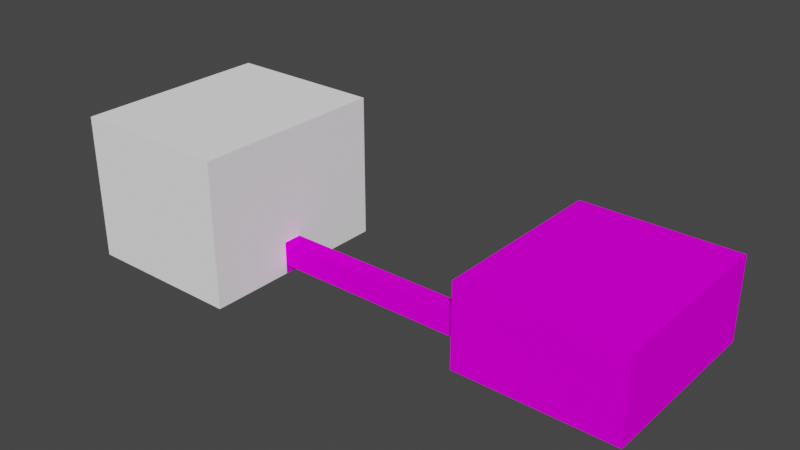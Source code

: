 # Source: laundromatTaxidermy.blend  (saved by Blender 2.93.20; exported with 4.5.12 LTS)
import bpy
from mathutils import Matrix  # noqa: F401  (used for matrix-valued properties, if any)

bpy.ops.wm.read_factory_settings(use_empty=True)
scene = bpy.context.scene
scene.name = 'Scene'

# ---- collections
col_collection = bpy.data.collections.new('Collection'); scene.collection.children.link(col_collection)

# ---- images (referenced by path relative to the original .blend; pixels are not part of the script)
import os
ASSET_DIR = os.environ.get("B2B_ASSET_DIR", "")  # directory of the original .blend (textures are referenced by path, not embedded)
HERE = os.path.dirname(os.path.abspath(__file__))  # packed textures are extracted next to this script under _unpacked/

def load_image(name, relpath, width, height, colorspace="sRGB"):
    """Load a texture the original file referenced (path relative to the .blend, or extracted next to this script)."""
    p = next((c for c in (os.path.join(HERE, relpath), os.path.join(ASSET_DIR, relpath)) if relpath and os.path.exists(c)), "")
    if p:
        img = bpy.data.images.load(p, check_existing=True)
        img.name = name
    else:  # same state as the original file: an image datablock whose file is absent (Cycles renders it pink)
        img = bpy.data.images.new(name, width, height)
        img.source = "FILE"
        img.filepath = "//" + (relpath or name)
    img.colorspace_settings.name = colorspace
    return img
img_gridbox_default_png = load_image('GridBox_Default.png', 'GridBox_Default.png', 1024, 1024, 'sRGB')
img_gridbox_default_png_001 = load_image('GridBox_Default.png.001', 'GridBox_Default.png', 1024, 1024, 'sRGB')
img_gridbox_default_png_002 = load_image('GridBox_Default.png.002', 'GridBox_Default.png', 1024, 1024, 'sRGB')

# ---- materials (node trees are filled in below, after node groups)
mat_gridlines_003 = bpy.data.materials.new('GridLines.003')
mat_gridlines_003.use_transparent_shadow = False
mat_gridlines_003.diffuse_color = (1.0, 1.0, 1.0, 1.0)
mat_gridlines_003.roughness = 1.0
mat_gridlines_003.specular_intensity = 0.0
mat_defaultgridbox = bpy.data.materials.new('DefaultGridbox')
mat_defaultgridbox.use_transparent_shadow = False
mat_defaultgridbox.diffuse_color = (1.0, 1.0, 1.0, 1.0)
mat_defaultgridbox.roughness = 1.0
mat_defaultgridbox.specular_intensity = 0.0
mat_gridlines_001 = bpy.data.materials.new('GridLines.001')
mat_gridlines_001.use_transparent_shadow = False
mat_gridlines_001.diffuse_color = (1.0, 1.0, 1.0, 1.0)
mat_gridlines_001.roughness = 1.0
mat_gridlines_001.specular_intensity = 0.0
mat_gridlines_002 = bpy.data.materials.new('GridLines.002')
mat_gridlines_002.use_transparent_shadow = False
mat_gridlines_002.diffuse_color = (1.0, 1.0, 1.0, 1.0)
mat_gridlines_002.roughness = 1.0
mat_gridlines_002.specular_intensity = 0.0

# ---- material node trees
mat_gridlines_003.use_nodes = True; mat_gridlines_003.node_tree.nodes.clear()
_N = mat_gridlines_003.node_tree.nodes; _L = mat_gridlines_003.node_tree.links
n0 = _N.new('ShaderNodeBsdfPrincipled'); n0.name = 'Principled BSDF'; n0.location = (10, 300)
n0.distribution = 'GGX'
n0.subsurface_method = 'BURLEY'
n0.inputs[2].default_value = 1.0
n0.inputs[3].default_value = 1.45
n0.inputs[13].default_value = 0.0
n0.inputs[27].default_value = (0.0, 0.0, 0.0, 1.0)
n0.inputs[28].default_value = 1.0
n1 = _N.new('ShaderNodeOutputMaterial'); n1.name = 'Material Output'; n1.location = (300, 300)
n2 = _N.new('ShaderNodeTexImage'); n2.name = 'Image Texture'; n2.location = (-300, 600)
n2.image = img_gridbox_default_png
_L.new(n0.outputs[0], n1.inputs[0])
_L.new(n2.outputs[0], n0.inputs[0])
n1.is_active_output = True
mat_defaultgridbox.use_nodes = True; mat_defaultgridbox.node_tree.nodes.clear()
_N = mat_defaultgridbox.node_tree.nodes; _L = mat_defaultgridbox.node_tree.links
n0 = _N.new('ShaderNodeBsdfPrincipled'); n0.name = 'Principled BSDF'; n0.location = (10, 300)
n0.distribution = 'GGX'
n0.subsurface_method = 'BURLEY'
n0.inputs[0].default_value = (1.0, 1.0, 1.0, 1.0)
n0.inputs[2].default_value = 1.0
n0.inputs[3].default_value = 1.45
n0.inputs[13].default_value = 0.0
n0.inputs[27].default_value = (0.0, 0.0, 0.0, 1.0)
n0.inputs[28].default_value = 1.0
n1 = _N.new('ShaderNodeOutputMaterial'); n1.name = 'Material Output'; n1.location = (300, 300)
_L.new(n0.outputs[0], n1.inputs[0])
n1.is_active_output = True
mat_gridlines_001.use_nodes = True; mat_gridlines_001.node_tree.nodes.clear()
_N = mat_gridlines_001.node_tree.nodes; _L = mat_gridlines_001.node_tree.links
n0 = _N.new('ShaderNodeBsdfPrincipled'); n0.name = 'Principled BSDF'; n0.location = (10, 300)
n0.distribution = 'GGX'
n0.subsurface_method = 'BURLEY'
n0.inputs[2].default_value = 1.0
n0.inputs[3].default_value = 1.45
n0.inputs[13].default_value = 0.0
n0.inputs[27].default_value = (0.0, 0.0, 0.0, 1.0)
n0.inputs[28].default_value = 1.0
n1 = _N.new('ShaderNodeOutputMaterial'); n1.name = 'Material Output'; n1.location = (300, 300)
n2 = _N.new('ShaderNodeTexImage'); n2.name = 'Image Texture'; n2.location = (-300, 600)
n2.image = img_gridbox_default_png_001
_L.new(n0.outputs[0], n1.inputs[0])
_L.new(n2.outputs[0], n0.inputs[0])
n1.is_active_output = True
mat_gridlines_002.use_nodes = True; mat_gridlines_002.node_tree.nodes.clear()
_N = mat_gridlines_002.node_tree.nodes; _L = mat_gridlines_002.node_tree.links
n0 = _N.new('ShaderNodeBsdfPrincipled'); n0.name = 'Principled BSDF'; n0.location = (10, 300)
n0.distribution = 'GGX'
n0.subsurface_method = 'BURLEY'
n0.inputs[2].default_value = 1.0
n0.inputs[3].default_value = 1.45
n0.inputs[13].default_value = 0.0
n0.inputs[27].default_value = (0.0, 0.0, 0.0, 1.0)
n0.inputs[28].default_value = 1.0
n1 = _N.new('ShaderNodeOutputMaterial'); n1.name = 'Material Output'; n1.location = (300, 300)
n2 = _N.new('ShaderNodeTexImage'); n2.name = 'Image Texture'; n2.location = (-300, 600)
n2.image = img_gridbox_default_png_002
_L.new(n0.outputs[0], n1.inputs[0])
_L.new(n2.outputs[0], n0.inputs[0])
n1.is_active_output = True

# ---- world
world_world = bpy.data.worlds.new('World'); scene.world = world_world
world_world.use_nodes = True; world_world.node_tree.nodes.clear()
_N = world_world.node_tree.nodes; _L = world_world.node_tree.links
n0 = _N.new('ShaderNodeOutputWorld'); n0.name = 'World Output'; n0.location = (300, 300)
n1 = _N.new('ShaderNodeBackground'); n1.name = 'Background'; n1.location = (10, 300)
n1.inputs[0].default_value = (0.05088, 0.05088, 0.05088, 1.0)
_L.new(n1.outputs[0], n0.inputs[0])
n0.is_active_output = True
world_world.color = (0.05088, 0.05088, 0.05088)
world_world.use_sun_shadow = False
world_world.sun_shadow_jitter_overblur = 0.0

# ---- meshes
me_laundromat = bpy.data.meshes.new('Laundromat')
me_laundromat.from_pydata([], [], [])
me_laundromat.use_remesh_fix_poles = True
me_laundromat.use_remesh_preserve_attributes = False
me_laundromat.update()
me_laundromat_001 = bpy.data.meshes.new('Laundromat.001')
me_laundromat_001.from_pydata([(-17.0, 4.5, 10.0), (-17.0, 9.0, 10.0), (0.0, 9.0, 10.0), (0.0, 0.0, 10.0), (-17.0, 0.0, 10.0), (-17.0, 9.0, 7.0), (-17.0, 9.0, 4.0), (-17.0, 9.0, 0.0), (0.0, 9.0, -10.0), (-17.0, 9.0, -10.0), (0.0, 0.0, -10.0), (-17.0, 0.0, -10.0), (-17.0, 0.0, 0.0), (-17.0, 0.0, 5.0), (-17.0, 0.0, 7.0), (-17.0, 4.5, 0.0), (-17.0, 3.5, 7.0), (-17.0, 3.5, 5.0), (-40.0, 3.5, 7.0), (-40.0, 0.0, 7.0), (-40.0, 3.5, 5.0), (-40.0, 0.0, 5.0), (-40.0, 1.0, 7.0), (-17.0, 1.0, 7.0), (-17.0, 1.0, 5.0), (-40.0, 1.0, 5.0)], [], [(3, 2, 8, 10), (8, 2, 1, 5, 6, 7, 9), (15, 12, 11, 9, 7), (5, 1, 0), (0, 16, 5), (16, 0, 4), (6, 5, 16), (16, 17, 6), (7, 6, 17), (17, 15, 7), (13, 12, 15), (20, 17, 16), (16, 18, 20), (22, 23, 24), (24, 25, 22), (23, 14, 13), (13, 24, 23), (25, 21, 19), (19, 22, 25), (11, 10, 8, 9), (25, 24, 17, 20), (22, 18, 16, 23), (14, 23, 16, 4), (13, 15, 17, 24), (10, 11, 12, 13, 14, 4, 3), (0, 1, 2, 3, 4)])
me_laundromat_001.polygons.foreach_set('use_smooth', [True] * 26)
_k = set([(0, 1), (0, 4), (1, 2), (1, 5), (2, 3), (2, 8), (3, 4), (3, 10), (4, 14), (5, 6), (6, 7), (7, 9), (8, 9), (8, 10), (9, 11), (10, 11), (11, 12), (12, 13), (13, 14), (14, 23), (16, 17), (16, 18), (16, 20), (16, 23), (17, 20), (17, 24), (18, 22), (19, 22), (19, 25), (20, 25), (22, 23), (22, 25), (23, 24), (24, 25)])
me_laundromat_001.attributes.new('sharp_edge', 'BOOLEAN', 'EDGE').data.foreach_set('value', [ (min(e.vertices), max(e.vertices)) in _k for e in me_laundromat_001.edges])
_uv = me_laundromat_001.uv_layers.new(name='UVMap')
_uv.uv.foreach_set('vector', [12.0, 0.0, 12.0, 9.0, -8.0, 9.0, -8.0, 0.0, 4.0, -8.0, 4.0, 12.0, -13.0, 12.0, -13.0, 9.0, -13.0, 6.0, -13.0, 2.0, -13.0, -8.0, -2.0, 4.5, -2.0, 0.0, 8.0, 0.0, 8.0, 9.0, -2.0, 9.0, -9.0, 9.0, -12.0, 9.0, -12.0, 4.5, -12.0, 4.5, -9.0, 3.5, -9.0, 9.0, -9.0, 3.5, -12.0, 4.5, -12.0, 0.0, -6.0, 9.0, -9.0, 9.0, -9.0, 3.5, -9.0, 3.5, -7.0, 3.5, -6.0, 9.0, -2.0, 9.0, -6.0, 9.0, -7.0, 3.5, -7.0, 3.5, -2.0, 4.5, -2.0, 9.0, -7.0, 0.0, -2.0, 0.0, -2.0, 4.5, -36.0, 7.0, -13.0, 7.0, -13.0, 9.0, -13.0, 9.0, -36.0, 9.0, -36.0, 7.0, 36.0, 9.0, 13.0, 9.0, 13.0, 7.0, 13.0, 7.0, 36.0, 7.0, 36.0, 9.0, -9.0, 1.0, -9.0, 0.0, -7.0, 0.0, -7.0, 0.0, -7.0, 1.0, -9.0, 1.0, 7.0, 1.0, 7.0, 0.0, 9.0, 0.0, 9.0, 0.0, 9.0, 1.0, 7.0, 1.0, 8.0, 0.0, -8.0, 0.0, 4.0, -8.0, 8.0, 9.0, 36.0, 7.0, 13.0, 7.0, -13.0, 7.0, -36.0, 7.0, 36.0, 9.0, -36.0, 9.0, -13.0, 9.0, 13.0, 9.0, -9.0, 0.0, -9.0, 1.0, -13.0, 9.0, -12.0, 0.0, -7.0, 0.0, -2.0, 4.5, -13.0, 7.0, -7.0, 1.0, -4.0, -8.0, 13.0, -8.0, 13.0, 2.0, 13.0, 7.0, 13.0, 9.0, 13.0, 12.0, -4.0, 12.0, 13.0, 4.5, 13.0, 9.0, -4.0, 9.0, -4.0, 0.0, 13.0, 0.0])
me_laundromat_001.materials.append(mat_gridlines_003)
me_laundromat_001.use_remesh_fix_poles = True
me_laundromat_001.use_remesh_preserve_attributes = False
me_laundromat_001.update()
me_laundromat_001.normals_split_custom_set([tuple(v) for v in zip(*[iter([-1.0, 0.0, 0.0, -1.0, 0.0, 0.0, -1.0, 0.0, 0.0, -1.0, 0.0, 0.0, 0.0, -1.0, 0.0, 0.0, -1.0, 0.0, 0.0, -1.0, 0.0, 0.0, -1.0, 0.0, 0.0, -1.0, 0.0, 0.0, -1.0, 0.0, 0.0, -1.0, 0.0, 1.0, 0.0, 0.0, 1.0, 0.0, 0.0, 1.0, 0.0, 0.0, 1.0, 0.0, 0.0, 1.0, 0.0, 0.0, 1.0, 0.0, 0.0, 1.0, 0.0, 0.0, 1.0, 0.0, 0.0, 1.0, 0.0, 0.0, 1.0, 0.0, 0.0, 1.0, 0.0, 0.0, 1.0, 0.0, 0.0, 1.0, 0.0, 0.0, 1.0, 0.0, 0.0, 1.0, 0.0, 0.0, 1.0, 0.0, 0.0, 1.0, 0.0, 0.0, 1.0, 0.0, 0.0, 1.0, 0.0, 0.0, 1.0, 0.0, 0.0, 1.0, 0.0, 0.0, 1.0, 0.0, 0.0, 1.0, 0.0, 0.0, 1.0, 0.0, 0.0, 1.0, 0.0, 0.0, 1.0, 0.0, 0.0, 1.0, 0.0, 0.0, 1.0, 0.0, 0.0, 1.0, 0.0, 0.0, 0.0, -1.0, 0.0, 0.0, -1.0, 0.0, 0.0, -1.0, 0.0, 0.0, -1.0, 0.0, 0.0, -1.0, 0.0, 0.0, -1.0, 0.0, 0.0, 1.0, 0.0, 0.0, 1.0, 0.0, 0.0, 1.0, 0.0, 0.0, 1.0, 0.0, 0.0, 1.0, 0.0, 0.0, 1.0, 0.0, 1.0, 0.0, 0.0, 1.0, 0.0, 0.0, 1.0, 0.0, 0.0, 1.0, 0.0, 0.0, 1.0, 0.0, 0.0, 1.0, 0.0, 0.0, -1.0, 0.0, 0.0, -1.0, 0.0, 0.0, -1.0, 0.0, 0.0, -1.0, 0.0, 0.0, -1.0, 0.0, 0.0, -1.0, 0.0, 0.0, 0.0, 0.0, 1.0, 0.0, 0.0, 1.0, 0.0, 0.0, 1.0, 0.0, 0.0, 1.0, 0.0, 0.0, 1.0, 0.0, 0.0, 1.0, 0.0, 0.0, 1.0, 0.0, 0.0, 1.0, 0.0, 0.0, -1.0, 0.0, 0.0, -1.0, 0.0, 0.0, -1.0, 0.0, 0.0, -1.0, 1.0, 0.0, 0.0, 1.0, 0.0, 0.0, 1.0, 0.0, 0.0, 1.0, 0.0, 0.0, 1.0, 0.0, 0.0, 1.0, 0.0, 0.0, 1.0, 0.0, 0.0, 1.0, 0.0, 0.0, 0.0, 1.0, 0.0, 0.0, 1.0, 0.0, 0.0, 1.0, 0.0, 0.0, 1.0, 0.0, 0.0, 1.0, 0.0, 0.0, 1.0, 0.0, 0.0, 1.0, 0.0, 0.0, 0.0, -1.0, 0.0, 0.0, -1.0, 0.0, 0.0, -1.0, 0.0, 0.0, -1.0, 0.0, 0.0, -1.0])] * 3)])
me_taxidermy = bpy.data.meshes.new('Taxidermy')
me_taxidermy.from_pydata([(-40.0, 15.32, -5.0), (-40.0, 15.32, 5.0), (-57.0, 15.32, 5.0), (-57.0, 15.32, -5.0), (-57.0, 0.0, 5.0), (-40.0, 0.0, 5.0), (-40.0, 0.0, -5.0), (-57.0, 0.0, -5.0), (-40.0, 15.32, 7.0), (-57.0, 15.32, 7.0), (-40.0, 15.32, 16.0), (-57.0, 15.32, 16.0), (-57.0, 0.0, 7.0), (-40.0, 0.0, 7.0), (-57.0, 0.0, 16.0), (-40.0, 0.0, 16.0), (-57.0, 3.5, 16.0), (-40.0, 3.5, 16.0), (-57.0, 3.5, -5.0), (-57.0, 3.5, 5.0), (-40.0, 3.5, 5.0), (-40.0, 3.5, -5.0), (-57.0, 3.5, 7.0), (-40.0, 3.5, 7.0)], [], [(0, 1, 2, 3), (4, 5, 6, 7), (1, 8, 9, 2), (8, 10, 11, 9), (12, 13, 5, 4), (14, 15, 13, 12), (16, 11, 10, 17), (14, 16, 17, 15), (7, 18, 19, 4), (18, 3, 2, 19), (20, 21, 6, 5), (1, 0, 21, 20), (12, 22, 16, 14), (22, 9, 11, 16), (4, 19, 22, 12), (19, 2, 9, 22), (17, 23, 13, 15), (10, 8, 23, 17), (8, 1, 20, 23), (3, 18, 7, 6, 21, 0)])
me_taxidermy.polygons.foreach_set('use_smooth', [True] * 20)
_k = set([(0, 1), (0, 3), (0, 21), (1, 8), (2, 3), (2, 9), (3, 18), (4, 5), (4, 7), (4, 12), (5, 6), (6, 7), (6, 21), (7, 18), (8, 10), (9, 11), (10, 11), (10, 17), (11, 16), (12, 14), (13, 15), (14, 15), (14, 16), (15, 17)])
me_taxidermy.attributes.new('sharp_edge', 'BOOLEAN', 'EDGE').data.foreach_set('value', [ (min(e.vertices), max(e.vertices)) in _k for e in me_taxidermy.edges])
_uv = me_taxidermy.uv_layers.new(name='UVMap')
_uv.uv.foreach_set('vector', [4.0, -8.0, 4.0, 2.0, -13.0, 2.0, -13.0, -8.0, 13.0, 2.0, -4.0, 2.0, -4.0, -8.0, 13.0, -8.0, 4.0, 2.0, 4.0, 4.0, -13.0, 4.0, -13.0, 2.0, 4.0, 4.0, 4.0, 13.0, -13.0, 13.0, -13.0, 4.0, 13.0, 4.0, -4.0, 4.0, -4.0, 2.0, 13.0, 2.0, 13.0, 13.0, -4.0, 13.0, -4.0, 4.0, 13.0, 4.0, 13.0, 3.5, 13.0, 9.0, -4.0, 9.0, -4.0, 3.5, 13.0, 0.0, 13.0, 3.5, -4.0, 3.5, -4.0, 0.0, 8.0, 0.0, 8.0, 3.5, -2.0, 3.5, -2.0, 0.0, 8.0, 3.5, 8.0, 9.0, -2.0, 9.0, -2.0, 3.5, 2.0, 3.5, -8.0, 3.5, -8.0, 0.0, 2.0, 0.0, 2.0, 9.0, -8.0, 9.0, -8.0, 3.5, 2.0, 3.5, -4.0, 0.0, -4.0, 3.5, -13.0, 3.5, -13.0, 0.0, -4.0, 3.5, -4.0, 9.0, -13.0, 9.0, -13.0, 3.5, -2.0, 0.0, -2.0, 3.5, -4.0, 3.5, -4.0, 0.0, -2.0, 3.5, -2.0, 9.0, -4.0, 9.0, -4.0, 3.5, 13.0, 3.5, 4.0, 3.5, 4.0, 0.0, 13.0, 0.0, 13.0, 9.0, 4.0, 9.0, 4.0, 3.5, 13.0, 3.5, 4.0, 9.0, 2.0, 9.0, 2.0, 3.5, 4.0, 3.5, 8.0, 9.0, 8.0, 3.5, 8.0, 0.0, -4.0, -8.0, -8.0, 3.5, -8.0, 9.0])
me_taxidermy.materials.append(mat_defaultgridbox)
me_taxidermy.use_remesh_fix_poles = True
me_taxidermy.use_remesh_preserve_attributes = False
me_taxidermy.update()
me_taxidermy.normals_split_custom_set([tuple(v) for v in zip(*[iter([0.0, -1.0, 0.0, 0.0, -1.0, 0.0, 0.0, -1.0, 0.0, 0.0, -1.0, 0.0, 0.0, 1.0, 0.0, 0.0, 1.0, 0.0, 0.0, 1.0, 0.0, 0.0, 1.0, 0.0, 0.0, -1.0, 0.0, 0.0, -1.0, 0.0, 0.0, -1.0, 0.0, 0.0, -1.0, 0.0, 0.0, -1.0, 0.0, 0.0, -1.0, 0.0, 0.0, -1.0, 0.0, 0.0, -1.0, 0.0, 0.0, 1.0, 0.0, 0.0, 1.0, 0.0, 0.0, 1.0, 0.0, 0.0, 1.0, 0.0, 0.0, 1.0, 0.0, 0.0, 1.0, 0.0, 0.0, 1.0, 0.0, 0.0, 1.0, 0.0, 0.0, -4.033e-08, -1.0, 0.0, -8.067e-08, -1.0, 0.0, -8.067e-08, -1.0, 0.0, -4.033e-08, -1.0, 0.0, 0.0, -1.0, 0.0, -4.033e-08, -1.0, 0.0, -4.033e-08, -1.0, 0.0, 0.0, -1.0, 1.0, 0.0, 0.0, 1.0, -2.823e-08, 0.0, 1.0, -4.033e-09, 0.0, 1.0, 0.0, 0.0, 1.0, -2.823e-08, 0.0, 1.0, -5.647e-08, 0.0, 1.0, -8.067e-09, 0.0, 1.0, -4.033e-09, 0.0, -1.0, 0.0, 0.0, -1.0, 0.0, 0.0, -1.0, 0.0, 0.0, -1.0, 0.0, 0.0, -1.0, 0.0, 0.0, -1.0, 0.0, 0.0, -1.0, 0.0, 0.0, -1.0, 0.0, 0.0, 1.0, 0.0, 0.0, 1.0, -5.602e-09, 0.0, 1.0, -3.137e-08, 0.0, 1.0, 0.0, 0.0, 1.0, -5.602e-09, 0.0, 1.0, -1.12e-08, 0.0, 1.0, -6.274e-08, 0.0, 1.0, -3.137e-08, 0.0, 1.0, 0.0, 0.0, 1.0, -4.033e-09, 0.0, 1.0, -5.602e-09, 0.0, 1.0, 0.0, 0.0, 1.0, -4.033e-09, 0.0, 1.0, -8.067e-09, 0.0, 1.0, -1.12e-08, 0.0, 1.0, -5.602e-09, 0.0, -1.0, 0.0, 0.0, -1.0, 0.0, 0.0, -1.0, 0.0, 0.0, -1.0, 0.0, 0.0, -1.0, 0.0, 0.0, -1.0, 0.0, 0.0, -1.0, 0.0, 0.0, -1.0, 0.0, 0.0, -1.0, 0.0, 0.0, -1.0, 0.0, 0.0, -1.0, 0.0, 0.0, -1.0, 0.0, 0.0, 0.0, 6.224e-08, 1.0, 0.0, 6.224e-08, 1.0, 0.0, 6.224e-08, 1.0, 0.0, 6.224e-08, 1.0, 0.0, 6.224e-08, 1.0, 0.0, 6.224e-08, 1.0])] * 3)])
me_laundromat_002 = bpy.data.meshes.new('Laundromat.002')
me_laundromat_002.from_pydata([(-1.295, 1.192e-07, 0.6433), (-1.295, 1.697, 0.6433), (-1.295, 0.0, -0.6433), (-1.295, 1.697, -0.6433), (0.0009318, 1.192e-07, 0.6433), (0.0009318, 1.697, 0.6433), (0.0009318, 0.0, -0.6433), (0.0009318, 1.697, -0.6433), (-0.2749, 0.0, -0.6433), (-0.2749, 1.697, -0.6433), (-0.2749, 1.192e-07, 0.6433), (-0.2749, 1.697, 0.6433), (-0.2749, 1.934, -0.6433), (0.0009318, 1.934, -0.6433), (0.0009318, 1.934, 0.6433), (-0.2749, 1.934, 0.6433), (-1.295, 5.96e-08, 0.0), (-1.295, 0.8484, 0.6433), (-1.295, 1.697, -2.98e-07), (-1.295, 0.8484, -0.6433), (-1.295, 5.96e-08, 0.3216), (-1.295, 1.273, 0.6433), (-1.295, 1.697, -0.3216), (-1.295, 0.4242, -0.6433), (-1.295, 5.96e-08, -0.3216), (-1.295, 0.4242, 0.6433), (-1.295, 1.697, 0.3216), (-1.295, 1.273, -0.6433), (-1.295, 0.8484, -0.5372), (-1.295, 0.8484, 0.5372), (-1.295, 0.1014, -9.23e-08), (-1.295, 1.595, -2.232e-07), (-1.295, 1.377, 0.3799), (-1.295, 0.3202, 0.3799), (-1.295, 0.3202, -0.3799), (-1.295, 1.377, -0.3799), (-1.295, 1.539, 0.2056), (-1.295, 1.134, 0.4964), (-1.295, 0.1582, 0.2056), (-1.295, 0.5625, 0.4964), (-1.295, 0.1582, -0.2056), (-1.295, 0.5625, -0.4964), (-1.295, 1.539, -0.2056), (-1.295, 1.134, -0.4964), (-1.372, 0.8484, -0.4017), (-1.372, 0.2406, -9.446e-08), (-1.372, 1.418, 0.1382), (-1.372, 1.456, -2.232e-07), (-1.372, 1.095, 0.3664), (-1.372, 0.8484, 0.4017), (-1.372, 0.2789, 0.1382), (-1.372, 0.602, 0.3664), (-1.372, 0.4012, 0.2699), (-1.372, 0.2789, -0.1383), (-1.372, 0.4012, -0.2699), (-1.372, 0.602, -0.3664), (-1.372, 1.418, -0.1383), (-1.372, 1.296, -0.2699), (-1.372, 1.095, -0.3664), (-1.372, 1.296, 0.2699), (-1.372, 1.539, 0.2056), (-1.372, 1.595, -2.232e-07), (-1.372, 1.134, 0.4964), (-1.372, 0.8484, 0.5372), (-1.372, 0.1582, 0.2056), (-1.372, 0.1014, -9.23e-08), (-1.372, 0.5625, 0.4964), (-1.372, 0.3202, 0.3799), (-1.372, 0.1582, -0.2056), (-1.372, 0.3202, -0.3799), (-1.372, 0.5625, -0.4964), (-1.372, 1.539, -0.2056), (-1.372, 1.377, -0.3799), (-1.372, 1.134, -0.4964), (-1.372, 0.8484, -0.5372), (-1.372, 1.377, 0.3799), (-1.313, 0.8484, 0.2686), (-1.313, 0.8484, -1.915e-07), (-1.313, 1.341, -2.577e-07), (-1.313, 0.8484, -0.2686), (-1.313, 0.8484, -0.4017), (-1.313, 0.3558, -1.004e-07), (-1.313, 0.2406, -9.446e-08), (-1.313, 0.8484, 0.4017), (-1.313, 1.456, -2.232e-07), (-1.313, 1.341, -0.2686), (-1.313, 1.095, -0.3664), (-1.313, 1.418, -0.1383), (-1.313, 0.3558, -0.2686), (-1.313, 0.602, -0.3664), (-1.313, 0.2789, -0.1383), (-1.313, 1.341, 0.2686), (-1.313, 1.095, 0.3664), (-1.313, 1.418, 0.1382), (-1.313, 0.3558, 0.2686), (-1.313, 0.602, 0.3664), (-1.313, 0.2789, 0.1382), (-1.313, 0.4012, 0.2699), (-1.313, 0.4012, -0.2699), (-1.313, 1.296, -0.2699), (-1.313, 1.296, 0.2699)], [], [(35, 22, 3, 27), (8, 9, 7, 6), (6, 7, 5, 4), (10, 11, 1, 21, 17, 25, 0), (8, 6, 4, 10), (9, 3, 22, 18, 26, 1, 11), (5, 7, 13, 14), (2, 8, 10, 0, 20, 16, 24), (4, 5, 11, 10), (2, 23, 19, 27, 3, 9, 8), (13, 12, 15, 14), (11, 5, 14, 15), (7, 9, 12, 13), (9, 11, 15, 12), (34, 41, 28, 19, 23), (30, 38, 64, 65), (32, 26, 18, 31, 36), (31, 42, 71, 61), (17, 21, 32, 37, 29), (21, 1, 26, 32), (20, 33, 38, 30, 16), (0, 25, 33, 20), (25, 17, 29, 39, 33), (24, 34, 23, 2), (16, 30, 40, 34, 24), (41, 34, 69, 70), (28, 43, 35, 27, 19), (28, 41, 70, 74), (31, 18, 22, 35, 42), (29, 37, 62, 63), (40, 30, 65, 68), (34, 40, 68, 69), (39, 29, 63, 66), (36, 31, 61, 60), (38, 33, 67, 64), (33, 39, 66, 67), (43, 28, 74, 73), (37, 32, 75, 62), (42, 35, 72, 71), (32, 36, 60, 75), (35, 43, 73, 72), (54, 53, 90, 98), (51, 49, 83, 95), (52, 51, 95, 97), (50, 52, 97, 96), (45, 50, 96, 82), (48, 59, 100, 92), (49, 48, 92, 83), (59, 46, 93, 100), (57, 58, 86, 99), (46, 47, 84, 93), (58, 44, 80, 86), (47, 56, 87, 84), (56, 57, 99, 87), (44, 55, 89, 80), (55, 54, 98, 89), (53, 45, 82, 90), (47, 46, 60, 61), (48, 49, 63, 62), (50, 45, 65, 64), (51, 52, 67, 66), (53, 54, 69, 68), (54, 55, 70, 69), (57, 56, 71, 72), (44, 58, 73, 74), (46, 59, 75, 60), (59, 48, 62, 75), (52, 50, 64, 67), (49, 51, 66, 63), (45, 53, 68, 65), (55, 44, 74, 70), (56, 47, 61, 71), (58, 57, 72, 73), (94, 76, 77, 81), (91, 93, 84, 78), (88, 79, 80, 89), (85, 87, 99, 86), (79, 85, 86, 80), (77, 78, 85, 79), (78, 84, 87, 85), (90, 88, 89, 98), (82, 81, 88, 90), (81, 77, 79, 88), (76, 91, 78, 77), (83, 92, 91, 76), (92, 100, 93, 91), (96, 94, 81, 82), (97, 95, 94, 96), (95, 83, 76, 94)])
_uv = me_laundromat_002.uv_layers.new(name='UVMap')
_uv.uv.foreach_set('vector', [0.5625, 0.1875, 0.625, 0.1875, 0.625, 0.25, 0.5625, 0.25, 0.375, 0.4468, 0.625, 0.4468, 0.625, 0.5, 0.375, 0.5, 0.375, 0.5, 0.625, 0.5, 0.625, 0.75, 0.375, 0.75, 0.375, 0.8032, 0.625, 0.8032, 0.625, 1.0, 0.5625, 1.0, 0.5, 1.0, 0.4375, 1.0, 0.375, 1.0, 0.3218, 0.5, 0.375, 0.5, 0.375, 0.75, 0.3218, 0.75, 0.6782, 0.5, 0.875, 0.5, 0.875, 0.5625, 0.875, 0.625, 0.875, 0.6875, 0.875, 0.75, 0.6782, 0.75, 0.625, 0.75, 0.625, 0.5, 0.625, 0.5, 0.625, 0.75, 0.125, 0.5, 0.3218, 0.5, 0.3218, 0.75, 0.125, 0.75, 0.125, 0.6875, 0.125, 0.625, 0.125, 0.5625, 0.375, 0.75, 0.625, 0.75, 0.625, 0.8032, 0.375, 0.8032, 0.375, 0.25, 0.4375, 0.25, 0.5, 0.25, 0.5625, 0.25, 0.625, 0.25, 0.625, 0.4468, 0.375, 0.4468, 0.625, 0.5, 0.6782, 0.5, 0.6782, 0.75, 0.625, 0.75, 0.625, 0.8032, 0.625, 0.75, 0.625, 0.75, 0.625, 0.8032, 0.625, 0.5, 0.625, 0.4468, 0.625, 0.4468, 0.625, 0.5, 0.6782, 0.5, 0.6782, 0.75, 0.6782, 0.75, 0.6782, 0.5, 0.4375, 0.1875, 0.4688, 0.1875, 0.5, 0.1875, 0.5, 0.25, 0.4375, 0.25, 0.4375, 0.125, 0.4375, 0.09375, 0.4375, 0.09375, 0.4375, 0.125, 0.5625, 0.0625, 0.625, 0.0625, 0.625, 0.125, 0.5625, 0.125, 0.5625, 0.09375, 0.5625, 0.125, 0.5625, 0.1562, 0.5625, 0.1562, 0.5625, 0.125, 0.5, 0.0, 0.5625, 0.0, 0.5625, 0.0625, 0.5312, 0.0625, 0.5, 0.0625, 0.5625, 0.0, 0.625, 0.0, 0.625, 0.0625, 0.5625, 0.0625, 0.375, 0.0625, 0.4375, 0.0625, 0.4375, 0.09375, 0.4375, 0.125, 0.375, 0.125, 0.375, 0.0, 0.4375, 0.0, 0.4375, 0.0625, 0.375, 0.0625, 0.4375, 0.0, 0.5, 0.0, 0.5, 0.0625, 0.4688, 0.0625, 0.4375, 0.0625, 0.375, 0.1875, 0.4375, 0.1875, 0.4375, 0.25, 0.375, 0.25, 0.375, 0.125, 0.4375, 0.125, 0.4375, 0.1562, 0.4375, 0.1875, 0.375, 0.1875, 0.4688, 0.1875, 0.4375, 0.1875, 0.4375, 0.1875, 0.4688, 0.1875, 0.5, 0.1875, 0.5312, 0.1875, 0.5625, 0.1875, 0.5625, 0.25, 0.5, 0.25, 0.5, 0.1875, 0.4688, 0.1875, 0.4688, 0.1875, 0.5, 0.1875, 0.5625, 0.125, 0.625, 0.125, 0.625, 0.1875, 0.5625, 0.1875, 0.5625, 0.1562, 0.5, 0.0625, 0.5312, 0.0625, 0.5312, 0.0625, 0.5, 0.0625, 0.4375, 0.1562, 0.4375, 0.125, 0.4375, 0.125, 0.4375, 0.1562, 0.4375, 0.1875, 0.4375, 0.1562, 0.4375, 0.1562, 0.4375, 0.1875, 0.4688, 0.0625, 0.5, 0.0625, 0.5, 0.0625, 0.4688, 0.0625, 0.5625, 0.09375, 0.5625, 0.125, 0.5625, 0.125, 0.5625, 0.09375, 0.4375, 0.09375, 0.4375, 0.0625, 0.4375, 0.0625, 0.4375, 0.09375, 0.4375, 0.0625, 0.4688, 0.0625, 0.4688, 0.0625, 0.4375, 0.0625, 0.5312, 0.1875, 0.5, 0.1875, 0.5, 0.1875, 0.5312, 0.1875, 0.5312, 0.0625, 0.5625, 0.0625, 0.5625, 0.0625, 0.5312, 0.0625, 0.5625, 0.1562, 0.5625, 0.1875, 0.5625, 0.1875, 0.5625, 0.1562, 0.5625, 0.0625, 0.5625, 0.09375, 0.5625, 0.09375, 0.5625, 0.0625, 0.5625, 0.1875, 0.5312, 0.1875, 0.5312, 0.1875, 0.5625, 0.1875, 0.4788, 0.1517, 0.4577, 0.1428, 0.4577, 0.1428, 0.4788, 0.1517, 0.4803, 0.08088, 0.5, 0.07827, 0.5, 0.07827, 0.4803, 0.08088, 0.4788, 0.09829, 0.4803, 0.08088, 0.4803, 0.08088, 0.4788, 0.09829, 0.4786, 0.1199, 0.4788, 0.09829, 0.4788, 0.09829, 0.4786, 0.1199, 0.4546, 0.125, 0.4786, 0.1199, 0.4786, 0.1199, 0.4546, 0.125, 0.4954, 0.09763, 0.5212, 0.0983, 0.5212, 0.0983, 0.4954, 0.09763, 0.5, 0.07827, 0.4954, 0.09763, 0.4954, 0.09763, 0.5, 0.07827, 0.5212, 0.0983, 0.5214, 0.1199, 0.5214, 0.1199, 0.5212, 0.0983, 0.5212, 0.1517, 0.4954, 0.1524, 0.4954, 0.1524, 0.5212, 0.1517, 0.5214, 0.1199, 0.5454, 0.125, 0.5454, 0.125, 0.5214, 0.1199, 0.4954, 0.1524, 0.5, 0.1717, 0.5, 0.1717, 0.4954, 0.1524, 0.5454, 0.125, 0.5423, 0.1428, 0.5423, 0.1428, 0.5454, 0.125, 0.5423, 0.1428, 0.5212, 0.1517, 0.5212, 0.1517, 0.5423, 0.1428, 0.5, 0.1717, 0.4803, 0.1691, 0.4803, 0.1691, 0.5, 0.1717, 0.4803, 0.1691, 0.4788, 0.1517, 0.4788, 0.1517, 0.4803, 0.1691, 0.4577, 0.1428, 0.4546, 0.125, 0.4546, 0.125, 0.4577, 0.1428, 0.5454, 0.125, 0.5214, 0.1199, 0.5625, 0.09375, 0.5625, 0.125, 0.4954, 0.09763, 0.5, 0.07827, 0.5, 0.0625, 0.5312, 0.0625, 0.4786, 0.1199, 0.4546, 0.125, 0.4375, 0.125, 0.4375, 0.09375, 0.4803, 0.08088, 0.4788, 0.09829, 0.4375, 0.0625, 0.4688, 0.0625, 0.4577, 0.1428, 0.4788, 0.1517, 0.4375, 0.1875, 0.4375, 0.1562, 0.4788, 0.1517, 0.4803, 0.1691, 0.4688, 0.1875, 0.4375, 0.1875, 0.5212, 0.1517, 0.5423, 0.1428, 0.5625, 0.1562, 0.5625, 0.1875, 0.5, 0.1717, 0.4954, 0.1524, 0.5312, 0.1875, 0.5, 0.1875, 0.5214, 0.1199, 0.5212, 0.0983, 0.5625, 0.0625, 0.5625, 0.09375, 0.5212, 0.0983, 0.4954, 0.09763, 0.5312, 0.0625, 0.5625, 0.0625, 0.4788, 0.09829, 0.4786, 0.1199, 0.4375, 0.09375, 0.4375, 0.0625, 0.5, 0.07827, 0.4803, 0.08088, 0.4688, 0.0625, 0.5, 0.0625, 0.4546, 0.125, 0.4577, 0.1428, 0.4375, 0.1562, 0.4375, 0.125, 0.4803, 0.1691, 0.5, 0.1717, 0.5, 0.1875, 0.4688, 0.1875, 0.5423, 0.1428, 0.5454, 0.125, 0.5625, 0.125, 0.5625, 0.1562, 0.4954, 0.1524, 0.5212, 0.1517, 0.5625, 0.1875, 0.5312, 0.1875, 0.4688, 0.09375, 0.5, 0.09375, 0.5, 0.125, 0.4688, 0.125, 0.5312, 0.09375, 0.5214, 0.1199, 0.5454, 0.125, 0.5312, 0.125, 0.4688, 0.1562, 0.5, 0.1562, 0.5, 0.1717, 0.4803, 0.1691, 0.5312, 0.1562, 0.5423, 0.1428, 0.5212, 0.1517, 0.4954, 0.1524, 0.5, 0.1562, 0.5312, 0.1562, 0.4954, 0.1524, 0.5, 0.1717, 0.5, 0.125, 0.5312, 0.125, 0.5312, 0.1562, 0.5, 0.1562, 0.5312, 0.125, 0.5454, 0.125, 0.5423, 0.1428, 0.5312, 0.1562, 0.4577, 0.1428, 0.4688, 0.1562, 0.4803, 0.1691, 0.4788, 0.1517, 0.4546, 0.125, 0.4688, 0.125, 0.4688, 0.1562, 0.4577, 0.1428, 0.4688, 0.125, 0.5, 0.125, 0.5, 0.1562, 0.4688, 0.1562, 0.5, 0.09375, 0.5312, 0.09375, 0.5312, 0.125, 0.5, 0.125, 0.5, 0.07827, 0.4954, 0.09763, 0.5312, 0.09375, 0.5, 0.09375, 0.4954, 0.09763, 0.5212, 0.0983, 0.5214, 0.1199, 0.5312, 0.09375, 0.4786, 0.1199, 0.4688, 0.09375, 0.4688, 0.125, 0.4546, 0.125, 0.4788, 0.09829, 0.4803, 0.08088, 0.4688, 0.09375, 0.4786, 0.1199, 0.4803, 0.08088, 0.5, 0.07827, 0.5, 0.09375, 0.4688, 0.09375])
me_laundromat_002.materials.append(mat_gridlines_003)
me_laundromat_002.use_remesh_fix_poles = True
me_laundromat_002.use_remesh_preserve_attributes = False
me_laundromat_002.update()
me_laundromat_002.normals_split_custom_set([tuple(v) for v in zip(*[iter([-1.0, 1.64e-07, -4.71e-07, -1.0, 1.64e-07, -4.71e-07, -1.0, 1.64e-07, -4.71e-07, -1.0, 1.64e-07, -4.71e-07, 0.0, -1.756e-07, -1.0, 0.0, -1.756e-07, -1.0, 0.0, -1.756e-07, -1.0, 0.0, -1.756e-07, -1.0, 1.0, -4.845e-11, 0.0, 1.0, -4.845e-11, 0.0, 1.0, -4.845e-11, 0.0, 1.0, -4.845e-11, 0.0, -6.885e-08, 1.405e-07, 1.0, -6.885e-08, 1.405e-07, 1.0, -6.885e-08, 1.405e-07, 1.0, -6.885e-08, 1.405e-07, 1.0, -6.885e-08, 1.405e-07, 1.0, -6.885e-08, 1.405e-07, 1.0, -6.885e-08, 1.405e-07, 1.0, 0.0, -1.0, 9.266e-08, 0.0, -1.0, 9.266e-08, 0.0, -1.0, 9.266e-08, 0.0, -1.0, 9.266e-08, 4.059e-15, 1.0, -1.816e-07, 4.059e-15, 1.0, -1.816e-07, 4.059e-15, 1.0, -1.816e-07, 4.059e-15, 1.0, -1.816e-07, 4.059e-15, 1.0, -1.816e-07, 4.059e-15, 1.0, -1.816e-07, 4.059e-15, 1.0, -1.816e-07, 1.0, 0.0, 0.0, 1.0, 0.0, 0.0, 1.0, 0.0, 0.0, 1.0, 0.0, 0.0, 0.0, -1.0, 9.266e-08, 0.0, -1.0, 9.266e-08, 0.0, -1.0, 9.266e-08, 0.0, -1.0, 9.266e-08, 0.0, -1.0, 9.266e-08, 0.0, -1.0, 9.266e-08, 0.0, -1.0, 9.266e-08, 0.0, 1.405e-07, 1.0, 0.0, 1.405e-07, 1.0, 0.0, 1.405e-07, 1.0, 0.0, 1.405e-07, 1.0, 0.0, -1.756e-07, -1.0, 0.0, -1.756e-07, -1.0, 0.0, -1.756e-07, -1.0, 0.0, -1.756e-07, -1.0, 0.0, -1.756e-07, -1.0, 0.0, -1.756e-07, -1.0, 0.0, -1.756e-07, -1.0, 0.0, 1.0, -3.359e-07, 0.0, 1.0, -3.359e-07, 0.0, 1.0, -3.359e-07, 0.0, 1.0, -3.359e-07, 0.0, 0.0, 1.0, 0.0, 0.0, 1.0, 0.0, 0.0, 1.0, 0.0, 0.0, 1.0, 0.0, 0.0, -1.0, 0.0, 0.0, -1.0, 0.0, 0.0, -1.0, 0.0, 0.0, -1.0, -1.0, 0.0, 0.0, -1.0, 0.0, 0.0, -1.0, 0.0, 0.0, -1.0, 0.0, 0.0, -1.0, -3.38e-07, -1.573e-06, -1.0, -3.38e-07, -1.573e-06, -1.0, -3.38e-07, -1.573e-06, -1.0, -3.38e-07, -1.573e-06, -1.0, -3.38e-07, -1.573e-06, 0.0, -0.9638, 0.2666, 0.0, -0.9638, 0.2666, 0.0, -0.9638, 0.2666, 0.0, -0.9638, 0.2666, -1.0, 1.514e-06, 4.416e-07, -1.0, 1.514e-06, 4.416e-07, -1.0, 1.514e-06, 4.416e-07, -1.0, 1.514e-06, 4.416e-07, -1.0, 1.514e-06, 4.416e-07, 0.0, 0.9638, -0.2666, 0.0, 0.9638, -0.2666, 0.0, 0.9638, -0.2666, 0.0, 0.9638, -0.2666, -1.0, 3.097e-07, 1.573e-06, -1.0, 3.097e-07, 1.573e-06, -1.0, 3.097e-07, 1.573e-06, -1.0, 3.097e-07, 1.573e-06, -1.0, 3.097e-07, 1.573e-06, -1.0, 2.082e-07, 4.71e-07, -1.0, 2.082e-07, 4.71e-07, -1.0, 2.082e-07, 4.71e-07, -1.0, 2.082e-07, 4.71e-07, -1.0, -1.003e-06, 4.416e-07, -1.0, -1.003e-06, 4.416e-07, -1.0, -1.003e-06, 4.416e-07, -1.0, -1.003e-06, 4.416e-07, -1.0, -1.003e-06, 4.416e-07, -1.0, -2.776e-07, 4.71e-07, -1.0, -2.776e-07, 4.71e-07, -1.0, -2.776e-07, 4.71e-07, -1.0, -2.776e-07, 4.71e-07, -1.0, -6.194e-07, 1.573e-06, -1.0, -6.194e-07, 1.573e-06, -1.0, -6.194e-07, 1.573e-06, -1.0, -6.194e-07, 1.573e-06, -1.0, -6.194e-07, 1.573e-06, -1.0, -1.136e-07, -4.71e-07, -1.0, -1.136e-07, -4.71e-07, -1.0, -1.136e-07, -4.71e-07, -1.0, -1.136e-07, -4.71e-07, -1.0, -1.009e-06, -4.416e-07, -1.0, -1.009e-06, -4.416e-07, -1.0, -1.009e-06, -4.416e-07, -1.0, -1.009e-06, -4.416e-07, -1.0, -1.009e-06, -4.416e-07, 0.0, -0.4331, -0.9013, 0.0, -0.4331, -0.9013, 0.0, -0.4331, -0.9013, 0.0, -0.4331, -0.9013, -1.0, 2.44e-07, -1.573e-06, -1.0, 2.44e-07, -1.573e-06, -1.0, 2.44e-07, -1.573e-06, -1.0, 2.44e-07, -1.573e-06, -1.0, 2.44e-07, -1.573e-06, 0.0, -0.1416, -0.9899, 0.0, -0.1416, -0.9899, 0.0, -0.1416, -0.9899, 0.0, -0.1416, -0.9899, -1.0, 1.514e-06, -4.416e-07, -1.0, 1.514e-06, -4.416e-07, -1.0, 1.514e-06, -4.416e-07, -1.0, 1.514e-06, -4.416e-07, -1.0, 1.514e-06, -4.416e-07, 0.0, 0.1416, 0.9899, 0.0, 0.1416, 0.9899, 0.0, 0.1416, 0.9899, 0.0, 0.1416, 0.9899, 0.0, -0.9638, -0.2666, 0.0, -0.9638, -0.2666, 0.0, -0.9638, -0.2666, 0.0, -0.9638, -0.2666, 0.0, -0.7326, -0.6806, 0.0, -0.7326, -0.6806, 0.0, -0.7326, -0.6806, 0.0, -0.7326, -0.6806, 0.0, -0.1416, 0.9899, 0.0, -0.1416, 0.9899, 0.0, -0.1416, 0.9899, 0.0, -0.1416, 0.9899, 0.0, 0.9638, 0.2666, 0.0, 0.9638, 0.2666, 0.0, 0.9638, 0.2666, 0.0, 0.9638, 0.2666, 0.0, -0.7326, 0.6806, 0.0, -0.7326, 0.6806, 0.0, -0.7326, 0.6806, 0.0, -0.7326, 0.6806, 0.0, -0.4331, 0.9013, 0.0, -0.4331, 0.9013, 0.0, -0.4331, 0.9013, 0.0, -0.4331, 0.9013, 0.0, 0.1416, -0.9899, 0.0, 0.1416, -0.9899, 0.0, 0.1416, -0.9899, 0.0, 0.1416, -0.9899, 0.0, 0.4331, 0.9013, 0.0, 0.4331, 0.9013, 0.0, 0.4331, 0.9013, 0.0, 0.4331, 0.9013, 0.0, 0.7326, -0.6806, 0.0, 0.7326, -0.6806, 0.0, 0.7326, -0.6806, 0.0, 0.7326, -0.6806, 0.0, 0.7326, 0.6806, 0.0, 0.7326, 0.6806, 0.0, 0.7326, 0.6806, 0.0, 0.7326, 0.6806, 0.0, 0.4331, -0.9013, 0.0, 0.4331, -0.9013, 0.0, 0.4331, -0.9013, 0.0, 0.4331, -0.9013, 0.0, 0.7326, 0.6806, 0.0, 0.7326, 0.6806, 0.0, 0.7326, 0.6806, 0.0, 0.7326, 0.6806, 0.0, 0.1416, -0.9899, 0.0, 0.1416, -0.9899, 0.0, 0.1416, -0.9899, 0.0, 0.1416, -0.9899, 0.0, 0.4331, -0.9013, 0.0, 0.4331, -0.9013, 0.0, 0.4331, -0.9013, 0.0, 0.4331, -0.9013, 0.0, 0.7326, -0.6806, 0.0, 0.7326, -0.6806, 0.0, 0.7326, -0.6806, 0.0, 0.7326, -0.6806, 0.0, 0.9638, -0.2666, 0.0, 0.9638, -0.2666, 0.0, 0.9638, -0.2666, 0.0, 0.9638, -0.2666, 0.0, -0.4331, -0.9013, 0.0, -0.4331, -0.9013, 0.0, -0.4331, -0.9013, 0.0, -0.4331, -0.9013, 0.0, -0.1416, -0.9899, 0.0, -0.1416, -0.9899, 0.0, -0.1416, -0.9899, 0.0, -0.1416, -0.9899, 0.0, -0.7326, -0.6806, 0.0, -0.7326, -0.6806, 0.0, -0.7326, -0.6806, 0.0, -0.7326, -0.6806, 0.0, -0.4331, 0.9013, 0.0, -0.4331, 0.9013, 0.0, -0.4331, 0.9013, 0.0, -0.4331, 0.9013, 0.0, -0.9638, -0.2666, 0.0, -0.9638, -0.2666, 0.0, -0.9638, -0.2666, 0.0, -0.9638, -0.2666, 0.0, -0.1416, 0.9899, 0.0, -0.1416, 0.9899, 0.0, -0.1416, 0.9899, 0.0, -0.1416, 0.9899, 0.0, -0.9638, 0.2666, 0.0, -0.9638, 0.2666, 0.0, -0.9638, 0.2666, 0.0, -0.9638, 0.2666, 0.0, -0.7326, 0.6806, 0.0, -0.7326, 0.6806, 0.0, -0.7326, 0.6806, 0.0, -0.7326, 0.6806, 0.0, 0.1416, 0.9899, 0.0, 0.1416, 0.9899, 0.0, 0.1416, 0.9899, 0.0, 0.1416, 0.9899, 0.0, 0.4331, 0.9013, 0.0, 0.4331, 0.9013, 0.0, 0.4331, 0.9013, 0.0, 0.4331, 0.9013, 0.0, 0.9638, 0.2666, 0.0, 0.9638, 0.2666, 0.0, 0.9638, 0.2666, 0.0, 0.9638, 0.2666, -1.0, -1.245e-06, -4.736e-07, -1.0, -1.245e-06, -4.736e-07, -1.0, -1.245e-06, -4.736e-07, -1.0, -1.245e-06, -4.736e-07, -1.0, -1.033e-07, -1.759e-06, -1.0, -1.033e-07, -1.759e-06, -1.0, -1.033e-07, -1.759e-06, -1.0, -1.033e-07, -1.759e-06, -1.0, 2.49e-06, -4.736e-07, -1.0, 2.49e-06, -4.736e-07, -1.0, 2.49e-06, -4.736e-07, -1.0, 2.49e-06, -4.736e-07, -1.0, 1.355e-06, -1.601e-06, -1.0, 1.355e-06, -1.601e-06, -1.0, 1.355e-06, -1.601e-06, -1.0, 1.355e-06, -1.601e-06, -1.0, 1.595e-06, 1.209e-06, -1.0, 1.595e-06, 1.209e-06, -1.0, 1.595e-06, 1.209e-06, -1.0, 1.595e-06, 1.209e-06, -1.0, 9.033e-07, 1.601e-06, -1.0, 9.033e-07, 1.601e-06, -1.0, 9.033e-07, 1.601e-06, -1.0, 9.033e-07, 1.601e-06, -1.0, -1.595e-06, 1.209e-06, -1.0, -1.595e-06, 1.209e-06, -1.0, -1.595e-06, 1.209e-06, -1.0, -1.595e-06, 1.209e-06, -1.0, -3.098e-07, 1.759e-06, -1.0, -3.098e-07, 1.759e-06, -1.0, -3.098e-07, 1.759e-06, -1.0, -3.098e-07, 1.759e-06, -1.0, -1.595e-06, -1.209e-06, -1.0, -1.595e-06, -1.209e-06, -1.0, -1.595e-06, -1.209e-06, -1.0, -1.595e-06, -1.209e-06, -1.0, -9.033e-07, -1.601e-06, -1.0, -9.033e-07, -1.601e-06, -1.0, -9.033e-07, -1.601e-06, -1.0, -9.033e-07, -1.601e-06, -1.0, 2.127e-06, -1.209e-06, -1.0, 2.127e-06, -1.209e-06, -1.0, 2.127e-06, -1.209e-06, -1.0, 2.127e-06, -1.209e-06, -1.0, 1.033e-07, -1.759e-06, -1.0, 1.033e-07, -1.759e-06, -1.0, 1.033e-07, -1.759e-06, -1.0, 1.033e-07, -1.759e-06, -1.0, 1.245e-06, 4.736e-07, -1.0, 1.245e-06, 4.736e-07, -1.0, 1.245e-06, 4.736e-07, -1.0, 1.245e-06, 4.736e-07, -1.0, 3.098e-07, 1.759e-06, -1.0, 3.098e-07, 1.759e-06, -1.0, 3.098e-07, 1.759e-06, -1.0, 3.098e-07, 1.759e-06, -1.0, -1.245e-06, 4.736e-07, -1.0, -1.245e-06, 4.736e-07, -1.0, -1.245e-06, 4.736e-07, -1.0, -1.245e-06, 4.736e-07, -1.0, -1.355e-06, 1.601e-06, -1.0, -1.355e-06, 1.601e-06, -1.0, -1.355e-06, 1.601e-06, -1.0, -1.355e-06, 1.601e-06, -1.0, 3.327e-09, 0.0, -1.0, 3.327e-09, 0.0, -1.0, 3.327e-09, 0.0, -1.0, 3.327e-09, 0.0, -1.0, 7.868e-07, 0.0, -1.0, 7.868e-07, 0.0, -1.0, 7.868e-07, 0.0, -1.0, 7.868e-07, 0.0, -1.0, -4.601e-07, 0.0, -1.0, -4.601e-07, 0.0, -1.0, -4.601e-07, 0.0, -1.0, -4.601e-07, 0.0, 1.0, -5.997e-06, 0.0, 1.0, -5.997e-06, 0.0, 1.0, -5.997e-06, 0.0, 1.0, -5.997e-06, 0.0, -1.0, 3.681e-07, 0.0, -1.0, 3.681e-07, 0.0, -1.0, 3.681e-07, 0.0, -1.0, 3.681e-07, 0.0, -1.0, 3.664e-07, 0.0, -1.0, 3.664e-07, 0.0, -1.0, 3.664e-07, 0.0, -1.0, 3.664e-07, 0.0, -1.0, 0.0, 0.0, -1.0, 0.0, 0.0, -1.0, 0.0, 0.0, -1.0, 0.0, 0.0, 1.0, 0.0, 0.0, 1.0, 0.0, 0.0, 1.0, 0.0, 0.0, 1.0, 0.0, 0.0, -1.0, 0.0, 0.0, -1.0, 0.0, 0.0, -1.0, 0.0, 0.0, -1.0, 0.0, 0.0, -1.0, -1.681e-07, 0.0, -1.0, -1.681e-07, 0.0, -1.0, -1.681e-07, 0.0, -1.0, -1.681e-07, 0.0, -1.0, -2.437e-07, 0.0, -1.0, -2.437e-07, 0.0, -1.0, -2.437e-07, 0.0, -1.0, -2.437e-07, 0.0, -1.0, 9.342e-08, 0.0, -1.0, 9.342e-08, 0.0, -1.0, 9.342e-08, 0.0, -1.0, 9.342e-08, 0.0, 1.0, -2.998e-06, 0.0, 1.0, -2.998e-06, 0.0, 1.0, -2.998e-06, 0.0, 1.0, -2.998e-06, 0.0, -1.0, 4.24e-07, 0.0, -1.0, 4.24e-07, 0.0, -1.0, 4.24e-07, 0.0, -1.0, 4.24e-07, 0.0, 1.0, -5.997e-06, 0.0, 1.0, -5.997e-06, 0.0, 1.0, -5.997e-06, 0.0, 1.0, -5.997e-06, 0.0, -1.0, 3.242e-07, 0.0, -1.0, 3.242e-07, 0.0, -1.0, 3.242e-07, 0.0, -1.0, 3.242e-07, 0.0])] * 3)])
me_laundromat_003 = bpy.data.meshes.new('Laundromat.003')
me_laundromat_003.from_pydata([(-1.295, 1.192e-07, 0.6433), (-1.295, 1.697, 0.6433), (-1.295, 0.0, -0.6433), (-1.295, 1.697, -0.6433), (0.0009318, 1.192e-07, 0.6433), (0.0009318, 1.697, 0.6433), (0.0009318, 0.0, -0.6433), (0.0009318, 1.697, -0.6433), (-0.2749, 0.0, -0.6433), (-0.2749, 1.697, -0.6433), (-0.2749, 1.192e-07, 0.6433), (-0.2749, 1.697, 0.6433), (-0.2749, 1.934, -0.6433), (0.0009318, 1.934, -0.6433), (0.0009318, 1.934, 0.6433), (-0.2749, 1.934, 0.6433), (-1.295, 5.96e-08, 0.0), (-1.295, 0.8484, 0.6433), (-1.295, 1.697, -2.98e-07), (-1.295, 0.8484, -0.6433), (-1.295, 5.96e-08, 0.3216), (-1.295, 1.273, 0.6433), (-1.295, 1.697, -0.3216), (-1.295, 0.4242, -0.6433), (-1.295, 5.96e-08, -0.3216), (-1.295, 0.4242, 0.6433), (-1.295, 1.697, 0.3216), (-1.295, 1.273, -0.6433), (-1.295, 0.8484, -0.5372), (-1.295, 0.8484, 0.5372), (-1.295, 0.1014, -9.23e-08), (-1.295, 1.595, -2.232e-07), (-1.295, 1.377, 0.3799), (-1.295, 0.3202, 0.3799), (-1.295, 0.3202, -0.3799), (-1.295, 1.377, -0.3799), (-1.295, 1.539, 0.2056), (-1.295, 1.134, 0.4964), (-1.295, 0.1582, 0.2056), (-1.295, 0.5625, 0.4964), (-1.295, 0.1582, -0.2056), (-1.295, 0.5625, -0.4964), (-1.295, 1.539, -0.2056), (-1.295, 1.134, -0.4964), (-1.372, 0.8484, -0.4017), (-1.372, 0.2406, -9.446e-08), (-1.372, 1.418, 0.1382), (-1.372, 1.456, -2.232e-07), (-1.372, 1.095, 0.3664), (-1.372, 0.8484, 0.4017), (-1.372, 0.2789, 0.1382), (-1.372, 0.602, 0.3664), (-1.372, 0.4012, 0.2699), (-1.372, 0.2789, -0.1383), (-1.372, 0.4012, -0.2699), (-1.372, 0.602, -0.3664), (-1.372, 1.418, -0.1383), (-1.372, 1.296, -0.2699), (-1.372, 1.095, -0.3664), (-1.372, 1.296, 0.2699), (-1.372, 1.539, 0.2056), (-1.372, 1.595, -2.232e-07), (-1.372, 1.134, 0.4964), (-1.372, 0.8484, 0.5372), (-1.372, 0.1582, 0.2056), (-1.372, 0.1014, -9.23e-08), (-1.372, 0.5625, 0.4964), (-1.372, 0.3202, 0.3799), (-1.372, 0.1582, -0.2056), (-1.372, 0.3202, -0.3799), (-1.372, 0.5625, -0.4964), (-1.372, 1.539, -0.2056), (-1.372, 1.377, -0.3799), (-1.372, 1.134, -0.4964), (-1.372, 0.8484, -0.5372), (-1.372, 1.377, 0.3799), (-1.313, 0.8484, 0.2686), (-1.313, 0.8484, -1.915e-07), (-1.313, 1.341, -2.577e-07), (-1.313, 0.8484, -0.2686), (-1.313, 0.8484, -0.4017), (-1.313, 0.3558, -1.004e-07), (-1.313, 0.2406, -9.446e-08), (-1.313, 0.8484, 0.4017), (-1.313, 1.456, -2.232e-07), (-1.313, 1.341, -0.2686), (-1.313, 1.095, -0.3664), (-1.313, 1.418, -0.1383), (-1.313, 0.3558, -0.2686), (-1.313, 0.602, -0.3664), (-1.313, 0.2789, -0.1383), (-1.313, 1.341, 0.2686), (-1.313, 1.095, 0.3664), (-1.313, 1.418, 0.1382), (-1.313, 0.3558, 0.2686), (-1.313, 0.602, 0.3664), (-1.313, 0.2789, 0.1382), (-1.313, 0.4012, 0.2699), (-1.313, 0.4012, -0.2699), (-1.313, 1.296, -0.2699), (-1.313, 1.296, 0.2699)], [], [(35, 22, 3, 27), (8, 9, 7, 6), (6, 7, 5, 4), (10, 11, 1, 21, 17, 25, 0), (8, 6, 4, 10), (9, 3, 22, 18, 26, 1, 11), (5, 7, 13, 14), (2, 8, 10, 0, 20, 16, 24), (4, 5, 11, 10), (2, 23, 19, 27, 3, 9, 8), (13, 12, 15, 14), (11, 5, 14, 15), (7, 9, 12, 13), (9, 11, 15, 12), (34, 41, 28, 19, 23), (30, 38, 64, 65), (32, 26, 18, 31, 36), (31, 42, 71, 61), (17, 21, 32, 37, 29), (21, 1, 26, 32), (20, 33, 38, 30, 16), (0, 25, 33, 20), (25, 17, 29, 39, 33), (24, 34, 23, 2), (16, 30, 40, 34, 24), (41, 34, 69, 70), (28, 43, 35, 27, 19), (28, 41, 70, 74), (31, 18, 22, 35, 42), (29, 37, 62, 63), (40, 30, 65, 68), (34, 40, 68, 69), (39, 29, 63, 66), (36, 31, 61, 60), (38, 33, 67, 64), (33, 39, 66, 67), (43, 28, 74, 73), (37, 32, 75, 62), (42, 35, 72, 71), (32, 36, 60, 75), (35, 43, 73, 72), (54, 53, 90, 98), (51, 49, 83, 95), (52, 51, 95, 97), (50, 52, 97, 96), (45, 50, 96, 82), (48, 59, 100, 92), (49, 48, 92, 83), (59, 46, 93, 100), (57, 58, 86, 99), (46, 47, 84, 93), (58, 44, 80, 86), (47, 56, 87, 84), (56, 57, 99, 87), (44, 55, 89, 80), (55, 54, 98, 89), (53, 45, 82, 90), (47, 46, 60, 61), (48, 49, 63, 62), (50, 45, 65, 64), (51, 52, 67, 66), (53, 54, 69, 68), (54, 55, 70, 69), (57, 56, 71, 72), (44, 58, 73, 74), (46, 59, 75, 60), (59, 48, 62, 75), (52, 50, 64, 67), (49, 51, 66, 63), (45, 53, 68, 65), (55, 44, 74, 70), (56, 47, 61, 71), (58, 57, 72, 73), (94, 76, 77, 81), (91, 93, 84, 78), (88, 79, 80, 89), (85, 87, 99, 86), (79, 85, 86, 80), (77, 78, 85, 79), (78, 84, 87, 85), (90, 88, 89, 98), (82, 81, 88, 90), (81, 77, 79, 88), (76, 91, 78, 77), (83, 92, 91, 76), (92, 100, 93, 91), (96, 94, 81, 82), (97, 95, 94, 96), (95, 83, 76, 94)])
_uv = me_laundromat_003.uv_layers.new(name='UVMap')
_uv.uv.foreach_set('vector', [0.5625, 0.1875, 0.625, 0.1875, 0.625, 0.25, 0.5625, 0.25, 0.375, 0.4468, 0.625, 0.4468, 0.625, 0.5, 0.375, 0.5, 0.375, 0.5, 0.625, 0.5, 0.625, 0.75, 0.375, 0.75, 0.375, 0.8032, 0.625, 0.8032, 0.625, 1.0, 0.5625, 1.0, 0.5, 1.0, 0.4375, 1.0, 0.375, 1.0, 0.3218, 0.5, 0.375, 0.5, 0.375, 0.75, 0.3218, 0.75, 0.6782, 0.5, 0.875, 0.5, 0.875, 0.5625, 0.875, 0.625, 0.875, 0.6875, 0.875, 0.75, 0.6782, 0.75, 0.625, 0.75, 0.625, 0.5, 0.625, 0.5, 0.625, 0.75, 0.125, 0.5, 0.3218, 0.5, 0.3218, 0.75, 0.125, 0.75, 0.125, 0.6875, 0.125, 0.625, 0.125, 0.5625, 0.375, 0.75, 0.625, 0.75, 0.625, 0.8032, 0.375, 0.8032, 0.375, 0.25, 0.4375, 0.25, 0.5, 0.25, 0.5625, 0.25, 0.625, 0.25, 0.625, 0.4468, 0.375, 0.4468, 0.625, 0.5, 0.6782, 0.5, 0.6782, 0.75, 0.625, 0.75, 0.625, 0.8032, 0.625, 0.75, 0.625, 0.75, 0.625, 0.8032, 0.625, 0.5, 0.625, 0.4468, 0.625, 0.4468, 0.625, 0.5, 0.6782, 0.5, 0.6782, 0.75, 0.6782, 0.75, 0.6782, 0.5, 0.4375, 0.1875, 0.4688, 0.1875, 0.5, 0.1875, 0.5, 0.25, 0.4375, 0.25, 0.4375, 0.125, 0.4375, 0.09375, 0.4375, 0.09375, 0.4375, 0.125, 0.5625, 0.0625, 0.625, 0.0625, 0.625, 0.125, 0.5625, 0.125, 0.5625, 0.09375, 0.5625, 0.125, 0.5625, 0.1562, 0.5625, 0.1562, 0.5625, 0.125, 0.5, 0.0, 0.5625, 0.0, 0.5625, 0.0625, 0.5312, 0.0625, 0.5, 0.0625, 0.5625, 0.0, 0.625, 0.0, 0.625, 0.0625, 0.5625, 0.0625, 0.375, 0.0625, 0.4375, 0.0625, 0.4375, 0.09375, 0.4375, 0.125, 0.375, 0.125, 0.375, 0.0, 0.4375, 0.0, 0.4375, 0.0625, 0.375, 0.0625, 0.4375, 0.0, 0.5, 0.0, 0.5, 0.0625, 0.4688, 0.0625, 0.4375, 0.0625, 0.375, 0.1875, 0.4375, 0.1875, 0.4375, 0.25, 0.375, 0.25, 0.375, 0.125, 0.4375, 0.125, 0.4375, 0.1562, 0.4375, 0.1875, 0.375, 0.1875, 0.4688, 0.1875, 0.4375, 0.1875, 0.4375, 0.1875, 0.4688, 0.1875, 0.5, 0.1875, 0.5312, 0.1875, 0.5625, 0.1875, 0.5625, 0.25, 0.5, 0.25, 0.5, 0.1875, 0.4688, 0.1875, 0.4688, 0.1875, 0.5, 0.1875, 0.5625, 0.125, 0.625, 0.125, 0.625, 0.1875, 0.5625, 0.1875, 0.5625, 0.1562, 0.5, 0.0625, 0.5312, 0.0625, 0.5312, 0.0625, 0.5, 0.0625, 0.4375, 0.1562, 0.4375, 0.125, 0.4375, 0.125, 0.4375, 0.1562, 0.4375, 0.1875, 0.4375, 0.1562, 0.4375, 0.1562, 0.4375, 0.1875, 0.4688, 0.0625, 0.5, 0.0625, 0.5, 0.0625, 0.4688, 0.0625, 0.5625, 0.09375, 0.5625, 0.125, 0.5625, 0.125, 0.5625, 0.09375, 0.4375, 0.09375, 0.4375, 0.0625, 0.4375, 0.0625, 0.4375, 0.09375, 0.4375, 0.0625, 0.4688, 0.0625, 0.4688, 0.0625, 0.4375, 0.0625, 0.5312, 0.1875, 0.5, 0.1875, 0.5, 0.1875, 0.5312, 0.1875, 0.5312, 0.0625, 0.5625, 0.0625, 0.5625, 0.0625, 0.5312, 0.0625, 0.5625, 0.1562, 0.5625, 0.1875, 0.5625, 0.1875, 0.5625, 0.1562, 0.5625, 0.0625, 0.5625, 0.09375, 0.5625, 0.09375, 0.5625, 0.0625, 0.5625, 0.1875, 0.5312, 0.1875, 0.5312, 0.1875, 0.5625, 0.1875, 0.4788, 0.1517, 0.4577, 0.1428, 0.4577, 0.1428, 0.4788, 0.1517, 0.4803, 0.08088, 0.5, 0.07827, 0.5, 0.07827, 0.4803, 0.08088, 0.4788, 0.09829, 0.4803, 0.08088, 0.4803, 0.08088, 0.4788, 0.09829, 0.4786, 0.1199, 0.4788, 0.09829, 0.4788, 0.09829, 0.4786, 0.1199, 0.4546, 0.125, 0.4786, 0.1199, 0.4786, 0.1199, 0.4546, 0.125, 0.4954, 0.09763, 0.5212, 0.0983, 0.5212, 0.0983, 0.4954, 0.09763, 0.5, 0.07827, 0.4954, 0.09763, 0.4954, 0.09763, 0.5, 0.07827, 0.5212, 0.0983, 0.5214, 0.1199, 0.5214, 0.1199, 0.5212, 0.0983, 0.5212, 0.1517, 0.4954, 0.1524, 0.4954, 0.1524, 0.5212, 0.1517, 0.5214, 0.1199, 0.5454, 0.125, 0.5454, 0.125, 0.5214, 0.1199, 0.4954, 0.1524, 0.5, 0.1717, 0.5, 0.1717, 0.4954, 0.1524, 0.5454, 0.125, 0.5423, 0.1428, 0.5423, 0.1428, 0.5454, 0.125, 0.5423, 0.1428, 0.5212, 0.1517, 0.5212, 0.1517, 0.5423, 0.1428, 0.5, 0.1717, 0.4803, 0.1691, 0.4803, 0.1691, 0.5, 0.1717, 0.4803, 0.1691, 0.4788, 0.1517, 0.4788, 0.1517, 0.4803, 0.1691, 0.4577, 0.1428, 0.4546, 0.125, 0.4546, 0.125, 0.4577, 0.1428, 0.5454, 0.125, 0.5214, 0.1199, 0.5625, 0.09375, 0.5625, 0.125, 0.4954, 0.09763, 0.5, 0.07827, 0.5, 0.0625, 0.5312, 0.0625, 0.4786, 0.1199, 0.4546, 0.125, 0.4375, 0.125, 0.4375, 0.09375, 0.4803, 0.08088, 0.4788, 0.09829, 0.4375, 0.0625, 0.4688, 0.0625, 0.4577, 0.1428, 0.4788, 0.1517, 0.4375, 0.1875, 0.4375, 0.1562, 0.4788, 0.1517, 0.4803, 0.1691, 0.4688, 0.1875, 0.4375, 0.1875, 0.5212, 0.1517, 0.5423, 0.1428, 0.5625, 0.1562, 0.5625, 0.1875, 0.5, 0.1717, 0.4954, 0.1524, 0.5312, 0.1875, 0.5, 0.1875, 0.5214, 0.1199, 0.5212, 0.0983, 0.5625, 0.0625, 0.5625, 0.09375, 0.5212, 0.0983, 0.4954, 0.09763, 0.5312, 0.0625, 0.5625, 0.0625, 0.4788, 0.09829, 0.4786, 0.1199, 0.4375, 0.09375, 0.4375, 0.0625, 0.5, 0.07827, 0.4803, 0.08088, 0.4688, 0.0625, 0.5, 0.0625, 0.4546, 0.125, 0.4577, 0.1428, 0.4375, 0.1562, 0.4375, 0.125, 0.4803, 0.1691, 0.5, 0.1717, 0.5, 0.1875, 0.4688, 0.1875, 0.5423, 0.1428, 0.5454, 0.125, 0.5625, 0.125, 0.5625, 0.1562, 0.4954, 0.1524, 0.5212, 0.1517, 0.5625, 0.1875, 0.5312, 0.1875, 0.4688, 0.09375, 0.5, 0.09375, 0.5, 0.125, 0.4688, 0.125, 0.5312, 0.09375, 0.5214, 0.1199, 0.5454, 0.125, 0.5312, 0.125, 0.4688, 0.1562, 0.5, 0.1562, 0.5, 0.1717, 0.4803, 0.1691, 0.5312, 0.1562, 0.5423, 0.1428, 0.5212, 0.1517, 0.4954, 0.1524, 0.5, 0.1562, 0.5312, 0.1562, 0.4954, 0.1524, 0.5, 0.1717, 0.5, 0.125, 0.5312, 0.125, 0.5312, 0.1562, 0.5, 0.1562, 0.5312, 0.125, 0.5454, 0.125, 0.5423, 0.1428, 0.5312, 0.1562, 0.4577, 0.1428, 0.4688, 0.1562, 0.4803, 0.1691, 0.4788, 0.1517, 0.4546, 0.125, 0.4688, 0.125, 0.4688, 0.1562, 0.4577, 0.1428, 0.4688, 0.125, 0.5, 0.125, 0.5, 0.1562, 0.4688, 0.1562, 0.5, 0.09375, 0.5312, 0.09375, 0.5312, 0.125, 0.5, 0.125, 0.5, 0.07827, 0.4954, 0.09763, 0.5312, 0.09375, 0.5, 0.09375, 0.4954, 0.09763, 0.5212, 0.0983, 0.5214, 0.1199, 0.5312, 0.09375, 0.4786, 0.1199, 0.4688, 0.09375, 0.4688, 0.125, 0.4546, 0.125, 0.4788, 0.09829, 0.4803, 0.08088, 0.4688, 0.09375, 0.4786, 0.1199, 0.4803, 0.08088, 0.5, 0.07827, 0.5, 0.09375, 0.4688, 0.09375])
me_laundromat_003.materials.append(mat_gridlines_001)
me_laundromat_003.use_remesh_fix_poles = True
me_laundromat_003.use_remesh_preserve_attributes = False
me_laundromat_003.update()
me_laundromat_003.normals_split_custom_set([tuple(v) for v in zip(*[iter([-1.0, 1.64e-07, -4.71e-07, -1.0, 1.64e-07, -4.71e-07, -1.0, 1.64e-07, -4.71e-07, -1.0, 1.64e-07, -4.71e-07, 0.0, -1.756e-07, -1.0, 0.0, -1.756e-07, -1.0, 0.0, -1.756e-07, -1.0, 0.0, -1.756e-07, -1.0, 1.0, -4.845e-11, 0.0, 1.0, -4.845e-11, 0.0, 1.0, -4.845e-11, 0.0, 1.0, -4.845e-11, 0.0, -6.885e-08, 1.405e-07, 1.0, -6.885e-08, 1.405e-07, 1.0, -6.885e-08, 1.405e-07, 1.0, -6.885e-08, 1.405e-07, 1.0, -6.885e-08, 1.405e-07, 1.0, -6.885e-08, 1.405e-07, 1.0, -6.885e-08, 1.405e-07, 1.0, 0.0, -1.0, 9.266e-08, 0.0, -1.0, 9.266e-08, 0.0, -1.0, 9.266e-08, 0.0, -1.0, 9.266e-08, 4.059e-15, 1.0, -1.816e-07, 4.059e-15, 1.0, -1.816e-07, 4.059e-15, 1.0, -1.816e-07, 4.059e-15, 1.0, -1.816e-07, 4.059e-15, 1.0, -1.816e-07, 4.059e-15, 1.0, -1.816e-07, 4.059e-15, 1.0, -1.816e-07, 1.0, 0.0, 0.0, 1.0, 0.0, 0.0, 1.0, 0.0, 0.0, 1.0, 0.0, 0.0, 0.0, -1.0, 9.266e-08, 0.0, -1.0, 9.266e-08, 0.0, -1.0, 9.266e-08, 0.0, -1.0, 9.266e-08, 0.0, -1.0, 9.266e-08, 0.0, -1.0, 9.266e-08, 0.0, -1.0, 9.266e-08, 0.0, 1.405e-07, 1.0, 0.0, 1.405e-07, 1.0, 0.0, 1.405e-07, 1.0, 0.0, 1.405e-07, 1.0, 0.0, -1.756e-07, -1.0, 0.0, -1.756e-07, -1.0, 0.0, -1.756e-07, -1.0, 0.0, -1.756e-07, -1.0, 0.0, -1.756e-07, -1.0, 0.0, -1.756e-07, -1.0, 0.0, -1.756e-07, -1.0, 0.0, 1.0, -3.359e-07, 0.0, 1.0, -3.359e-07, 0.0, 1.0, -3.359e-07, 0.0, 1.0, -3.359e-07, 0.0, 0.0, 1.0, 0.0, 0.0, 1.0, 0.0, 0.0, 1.0, 0.0, 0.0, 1.0, 0.0, 0.0, -1.0, 0.0, 0.0, -1.0, 0.0, 0.0, -1.0, 0.0, 0.0, -1.0, -1.0, 0.0, 0.0, -1.0, 0.0, 0.0, -1.0, 0.0, 0.0, -1.0, 0.0, 0.0, -1.0, -3.38e-07, -1.573e-06, -1.0, -3.38e-07, -1.573e-06, -1.0, -3.38e-07, -1.573e-06, -1.0, -3.38e-07, -1.573e-06, -1.0, -3.38e-07, -1.573e-06, 0.0, -0.9638, 0.2666, 0.0, -0.9638, 0.2666, 0.0, -0.9638, 0.2666, 0.0, -0.9638, 0.2666, -1.0, 1.514e-06, 4.416e-07, -1.0, 1.514e-06, 4.416e-07, -1.0, 1.514e-06, 4.416e-07, -1.0, 1.514e-06, 4.416e-07, -1.0, 1.514e-06, 4.416e-07, 0.0, 0.9638, -0.2666, 0.0, 0.9638, -0.2666, 0.0, 0.9638, -0.2666, 0.0, 0.9638, -0.2666, -1.0, 3.097e-07, 1.573e-06, -1.0, 3.097e-07, 1.573e-06, -1.0, 3.097e-07, 1.573e-06, -1.0, 3.097e-07, 1.573e-06, -1.0, 3.097e-07, 1.573e-06, -1.0, 2.082e-07, 4.71e-07, -1.0, 2.082e-07, 4.71e-07, -1.0, 2.082e-07, 4.71e-07, -1.0, 2.082e-07, 4.71e-07, -1.0, -1.003e-06, 4.416e-07, -1.0, -1.003e-06, 4.416e-07, -1.0, -1.003e-06, 4.416e-07, -1.0, -1.003e-06, 4.416e-07, -1.0, -1.003e-06, 4.416e-07, -1.0, -2.776e-07, 4.71e-07, -1.0, -2.776e-07, 4.71e-07, -1.0, -2.776e-07, 4.71e-07, -1.0, -2.776e-07, 4.71e-07, -1.0, -6.194e-07, 1.573e-06, -1.0, -6.194e-07, 1.573e-06, -1.0, -6.194e-07, 1.573e-06, -1.0, -6.194e-07, 1.573e-06, -1.0, -6.194e-07, 1.573e-06, -1.0, -1.136e-07, -4.71e-07, -1.0, -1.136e-07, -4.71e-07, -1.0, -1.136e-07, -4.71e-07, -1.0, -1.136e-07, -4.71e-07, -1.0, -1.009e-06, -4.416e-07, -1.0, -1.009e-06, -4.416e-07, -1.0, -1.009e-06, -4.416e-07, -1.0, -1.009e-06, -4.416e-07, -1.0, -1.009e-06, -4.416e-07, 0.0, -0.4331, -0.9013, 0.0, -0.4331, -0.9013, 0.0, -0.4331, -0.9013, 0.0, -0.4331, -0.9013, -1.0, 2.44e-07, -1.573e-06, -1.0, 2.44e-07, -1.573e-06, -1.0, 2.44e-07, -1.573e-06, -1.0, 2.44e-07, -1.573e-06, -1.0, 2.44e-07, -1.573e-06, 0.0, -0.1416, -0.9899, 0.0, -0.1416, -0.9899, 0.0, -0.1416, -0.9899, 0.0, -0.1416, -0.9899, -1.0, 1.514e-06, -4.416e-07, -1.0, 1.514e-06, -4.416e-07, -1.0, 1.514e-06, -4.416e-07, -1.0, 1.514e-06, -4.416e-07, -1.0, 1.514e-06, -4.416e-07, 0.0, 0.1416, 0.9899, 0.0, 0.1416, 0.9899, 0.0, 0.1416, 0.9899, 0.0, 0.1416, 0.9899, 0.0, -0.9638, -0.2666, 0.0, -0.9638, -0.2666, 0.0, -0.9638, -0.2666, 0.0, -0.9638, -0.2666, 0.0, -0.7326, -0.6806, 0.0, -0.7326, -0.6806, 0.0, -0.7326, -0.6806, 0.0, -0.7326, -0.6806, 0.0, -0.1416, 0.9899, 0.0, -0.1416, 0.9899, 0.0, -0.1416, 0.9899, 0.0, -0.1416, 0.9899, 0.0, 0.9638, 0.2666, 0.0, 0.9638, 0.2666, 0.0, 0.9638, 0.2666, 0.0, 0.9638, 0.2666, 0.0, -0.7326, 0.6806, 0.0, -0.7326, 0.6806, 0.0, -0.7326, 0.6806, 0.0, -0.7326, 0.6806, 0.0, -0.4331, 0.9013, 0.0, -0.4331, 0.9013, 0.0, -0.4331, 0.9013, 0.0, -0.4331, 0.9013, 0.0, 0.1416, -0.9899, 0.0, 0.1416, -0.9899, 0.0, 0.1416, -0.9899, 0.0, 0.1416, -0.9899, 0.0, 0.4331, 0.9013, 0.0, 0.4331, 0.9013, 0.0, 0.4331, 0.9013, 0.0, 0.4331, 0.9013, 0.0, 0.7326, -0.6806, 0.0, 0.7326, -0.6806, 0.0, 0.7326, -0.6806, 0.0, 0.7326, -0.6806, 0.0, 0.7326, 0.6806, 0.0, 0.7326, 0.6806, 0.0, 0.7326, 0.6806, 0.0, 0.7326, 0.6806, 0.0, 0.4331, -0.9013, 0.0, 0.4331, -0.9013, 0.0, 0.4331, -0.9013, 0.0, 0.4331, -0.9013, 0.0, 0.7326, 0.6806, 0.0, 0.7326, 0.6806, 0.0, 0.7326, 0.6806, 0.0, 0.7326, 0.6806, 0.0, 0.1416, -0.9899, 0.0, 0.1416, -0.9899, 0.0, 0.1416, -0.9899, 0.0, 0.1416, -0.9899, 0.0, 0.4331, -0.9013, 0.0, 0.4331, -0.9013, 0.0, 0.4331, -0.9013, 0.0, 0.4331, -0.9013, 0.0, 0.7326, -0.6806, 0.0, 0.7326, -0.6806, 0.0, 0.7326, -0.6806, 0.0, 0.7326, -0.6806, 0.0, 0.9638, -0.2666, 0.0, 0.9638, -0.2666, 0.0, 0.9638, -0.2666, 0.0, 0.9638, -0.2666, 0.0, -0.4331, -0.9013, 0.0, -0.4331, -0.9013, 0.0, -0.4331, -0.9013, 0.0, -0.4331, -0.9013, 0.0, -0.1416, -0.9899, 0.0, -0.1416, -0.9899, 0.0, -0.1416, -0.9899, 0.0, -0.1416, -0.9899, 0.0, -0.7326, -0.6806, 0.0, -0.7326, -0.6806, 0.0, -0.7326, -0.6806, 0.0, -0.7326, -0.6806, 0.0, -0.4331, 0.9013, 0.0, -0.4331, 0.9013, 0.0, -0.4331, 0.9013, 0.0, -0.4331, 0.9013, 0.0, -0.9638, -0.2666, 0.0, -0.9638, -0.2666, 0.0, -0.9638, -0.2666, 0.0, -0.9638, -0.2666, 0.0, -0.1416, 0.9899, 0.0, -0.1416, 0.9899, 0.0, -0.1416, 0.9899, 0.0, -0.1416, 0.9899, 0.0, -0.9638, 0.2666, 0.0, -0.9638, 0.2666, 0.0, -0.9638, 0.2666, 0.0, -0.9638, 0.2666, 0.0, -0.7326, 0.6806, 0.0, -0.7326, 0.6806, 0.0, -0.7326, 0.6806, 0.0, -0.7326, 0.6806, 0.0, 0.1416, 0.9899, 0.0, 0.1416, 0.9899, 0.0, 0.1416, 0.9899, 0.0, 0.1416, 0.9899, 0.0, 0.4331, 0.9013, 0.0, 0.4331, 0.9013, 0.0, 0.4331, 0.9013, 0.0, 0.4331, 0.9013, 0.0, 0.9638, 0.2666, 0.0, 0.9638, 0.2666, 0.0, 0.9638, 0.2666, 0.0, 0.9638, 0.2666, -1.0, -1.245e-06, -4.736e-07, -1.0, -1.245e-06, -4.736e-07, -1.0, -1.245e-06, -4.736e-07, -1.0, -1.245e-06, -4.736e-07, -1.0, -1.033e-07, -1.759e-06, -1.0, -1.033e-07, -1.759e-06, -1.0, -1.033e-07, -1.759e-06, -1.0, -1.033e-07, -1.759e-06, -1.0, 2.49e-06, -4.736e-07, -1.0, 2.49e-06, -4.736e-07, -1.0, 2.49e-06, -4.736e-07, -1.0, 2.49e-06, -4.736e-07, -1.0, 1.355e-06, -1.601e-06, -1.0, 1.355e-06, -1.601e-06, -1.0, 1.355e-06, -1.601e-06, -1.0, 1.355e-06, -1.601e-06, -1.0, 1.595e-06, 1.209e-06, -1.0, 1.595e-06, 1.209e-06, -1.0, 1.595e-06, 1.209e-06, -1.0, 1.595e-06, 1.209e-06, -1.0, 9.033e-07, 1.601e-06, -1.0, 9.033e-07, 1.601e-06, -1.0, 9.033e-07, 1.601e-06, -1.0, 9.033e-07, 1.601e-06, -1.0, -1.595e-06, 1.209e-06, -1.0, -1.595e-06, 1.209e-06, -1.0, -1.595e-06, 1.209e-06, -1.0, -1.595e-06, 1.209e-06, -1.0, -3.098e-07, 1.759e-06, -1.0, -3.098e-07, 1.759e-06, -1.0, -3.098e-07, 1.759e-06, -1.0, -3.098e-07, 1.759e-06, -1.0, -1.595e-06, -1.209e-06, -1.0, -1.595e-06, -1.209e-06, -1.0, -1.595e-06, -1.209e-06, -1.0, -1.595e-06, -1.209e-06, -1.0, -9.033e-07, -1.601e-06, -1.0, -9.033e-07, -1.601e-06, -1.0, -9.033e-07, -1.601e-06, -1.0, -9.033e-07, -1.601e-06, -1.0, 2.127e-06, -1.209e-06, -1.0, 2.127e-06, -1.209e-06, -1.0, 2.127e-06, -1.209e-06, -1.0, 2.127e-06, -1.209e-06, -1.0, 1.033e-07, -1.759e-06, -1.0, 1.033e-07, -1.759e-06, -1.0, 1.033e-07, -1.759e-06, -1.0, 1.033e-07, -1.759e-06, -1.0, 1.245e-06, 4.736e-07, -1.0, 1.245e-06, 4.736e-07, -1.0, 1.245e-06, 4.736e-07, -1.0, 1.245e-06, 4.736e-07, -1.0, 3.098e-07, 1.759e-06, -1.0, 3.098e-07, 1.759e-06, -1.0, 3.098e-07, 1.759e-06, -1.0, 3.098e-07, 1.759e-06, -1.0, -1.245e-06, 4.736e-07, -1.0, -1.245e-06, 4.736e-07, -1.0, -1.245e-06, 4.736e-07, -1.0, -1.245e-06, 4.736e-07, -1.0, -1.355e-06, 1.601e-06, -1.0, -1.355e-06, 1.601e-06, -1.0, -1.355e-06, 1.601e-06, -1.0, -1.355e-06, 1.601e-06, -1.0, 3.327e-09, 0.0, -1.0, 3.327e-09, 0.0, -1.0, 3.327e-09, 0.0, -1.0, 3.327e-09, 0.0, -1.0, 7.868e-07, 0.0, -1.0, 7.868e-07, 0.0, -1.0, 7.868e-07, 0.0, -1.0, 7.868e-07, 0.0, -1.0, -4.601e-07, 0.0, -1.0, -4.601e-07, 0.0, -1.0, -4.601e-07, 0.0, -1.0, -4.601e-07, 0.0, 1.0, -5.997e-06, 0.0, 1.0, -5.997e-06, 0.0, 1.0, -5.997e-06, 0.0, 1.0, -5.997e-06, 0.0, -1.0, 3.681e-07, 0.0, -1.0, 3.681e-07, 0.0, -1.0, 3.681e-07, 0.0, -1.0, 3.681e-07, 0.0, -1.0, 3.664e-07, 0.0, -1.0, 3.664e-07, 0.0, -1.0, 3.664e-07, 0.0, -1.0, 3.664e-07, 0.0, -1.0, 0.0, 0.0, -1.0, 0.0, 0.0, -1.0, 0.0, 0.0, -1.0, 0.0, 0.0, 1.0, 0.0, 0.0, 1.0, 0.0, 0.0, 1.0, 0.0, 0.0, 1.0, 0.0, 0.0, -1.0, 0.0, 0.0, -1.0, 0.0, 0.0, -1.0, 0.0, 0.0, -1.0, 0.0, 0.0, -1.0, -1.681e-07, 0.0, -1.0, -1.681e-07, 0.0, -1.0, -1.681e-07, 0.0, -1.0, -1.681e-07, 0.0, -1.0, -2.437e-07, 0.0, -1.0, -2.437e-07, 0.0, -1.0, -2.437e-07, 0.0, -1.0, -2.437e-07, 0.0, -1.0, 9.342e-08, 0.0, -1.0, 9.342e-08, 0.0, -1.0, 9.342e-08, 0.0, -1.0, 9.342e-08, 0.0, 1.0, -2.998e-06, 0.0, 1.0, -2.998e-06, 0.0, 1.0, -2.998e-06, 0.0, 1.0, -2.998e-06, 0.0, -1.0, 4.24e-07, 0.0, -1.0, 4.24e-07, 0.0, -1.0, 4.24e-07, 0.0, -1.0, 4.24e-07, 0.0, 1.0, -5.997e-06, 0.0, 1.0, -5.997e-06, 0.0, 1.0, -5.997e-06, 0.0, 1.0, -5.997e-06, 0.0, -1.0, 3.242e-07, 0.0, -1.0, 3.242e-07, 0.0, -1.0, 3.242e-07, 0.0, -1.0, 3.242e-07, 0.0])] * 3)])
me_laundromat_004 = bpy.data.meshes.new('Laundromat.004')
me_laundromat_004.from_pydata([(-1.295, 1.192e-07, 0.6433), (-1.295, 1.697, 0.6433), (-1.295, 0.0, -0.6433), (-1.295, 1.697, -0.6433), (0.0009318, 1.192e-07, 0.6433), (0.0009318, 1.697, 0.6433), (0.0009318, 0.0, -0.6433), (0.0009318, 1.697, -0.6433), (-0.2749, 0.0, -0.6433), (-0.2749, 1.697, -0.6433), (-0.2749, 1.192e-07, 0.6433), (-0.2749, 1.697, 0.6433), (-0.2749, 1.934, -0.6433), (0.0009318, 1.934, -0.6433), (0.0009318, 1.934, 0.6433), (-0.2749, 1.934, 0.6433), (-1.295, 5.96e-08, 0.0), (-1.295, 0.8484, 0.6433), (-1.295, 1.697, -2.98e-07), (-1.295, 0.8484, -0.6433), (-1.295, 5.96e-08, 0.3216), (-1.295, 1.273, 0.6433), (-1.295, 1.697, -0.3216), (-1.295, 0.4242, -0.6433), (-1.295, 5.96e-08, -0.3216), (-1.295, 0.4242, 0.6433), (-1.295, 1.697, 0.3216), (-1.295, 1.273, -0.6433), (-1.295, 0.8484, -0.5372), (-1.295, 0.8484, 0.5372), (-1.295, 0.1014, -9.23e-08), (-1.295, 1.595, -2.232e-07), (-1.295, 1.377, 0.3799), (-1.295, 0.3202, 0.3799), (-1.295, 0.3202, -0.3799), (-1.295, 1.377, -0.3799), (-1.295, 1.539, 0.2056), (-1.295, 1.134, 0.4964), (-1.295, 0.1582, 0.2056), (-1.295, 0.5625, 0.4964), (-1.295, 0.1582, -0.2056), (-1.295, 0.5625, -0.4964), (-1.295, 1.539, -0.2056), (-1.295, 1.134, -0.4964), (-1.372, 0.8484, -0.4017), (-1.372, 0.2406, -9.446e-08), (-1.372, 1.418, 0.1382), (-1.372, 1.456, -2.232e-07), (-1.372, 1.095, 0.3664), (-1.372, 0.8484, 0.4017), (-1.372, 0.2789, 0.1382), (-1.372, 0.602, 0.3664), (-1.372, 0.4012, 0.2699), (-1.372, 0.2789, -0.1383), (-1.372, 0.4012, -0.2699), (-1.372, 0.602, -0.3664), (-1.372, 1.418, -0.1383), (-1.372, 1.296, -0.2699), (-1.372, 1.095, -0.3664), (-1.372, 1.296, 0.2699), (-1.372, 1.539, 0.2056), (-1.372, 1.595, -2.232e-07), (-1.372, 1.134, 0.4964), (-1.372, 0.8484, 0.5372), (-1.372, 0.1582, 0.2056), (-1.372, 0.1014, -9.23e-08), (-1.372, 0.5625, 0.4964), (-1.372, 0.3202, 0.3799), (-1.372, 0.1582, -0.2056), (-1.372, 0.3202, -0.3799), (-1.372, 0.5625, -0.4964), (-1.372, 1.539, -0.2056), (-1.372, 1.377, -0.3799), (-1.372, 1.134, -0.4964), (-1.372, 0.8484, -0.5372), (-1.372, 1.377, 0.3799), (-1.313, 0.8484, 0.2686), (-1.313, 0.8484, -1.915e-07), (-1.313, 1.341, -2.577e-07), (-1.313, 0.8484, -0.2686), (-1.313, 0.8484, -0.4017), (-1.313, 0.3558, -1.004e-07), (-1.313, 0.2406, -9.446e-08), (-1.313, 0.8484, 0.4017), (-1.313, 1.456, -2.232e-07), (-1.313, 1.341, -0.2686), (-1.313, 1.095, -0.3664), (-1.313, 1.418, -0.1383), (-1.313, 0.3558, -0.2686), (-1.313, 0.602, -0.3664), (-1.313, 0.2789, -0.1383), (-1.313, 1.341, 0.2686), (-1.313, 1.095, 0.3664), (-1.313, 1.418, 0.1382), (-1.313, 0.3558, 0.2686), (-1.313, 0.602, 0.3664), (-1.313, 0.2789, 0.1382), (-1.313, 0.4012, 0.2699), (-1.313, 0.4012, -0.2699), (-1.313, 1.296, -0.2699), (-1.313, 1.296, 0.2699)], [], [(35, 22, 3, 27), (8, 9, 7, 6), (6, 7, 5, 4), (10, 11, 1, 21, 17, 25, 0), (8, 6, 4, 10), (9, 3, 22, 18, 26, 1, 11), (5, 7, 13, 14), (2, 8, 10, 0, 20, 16, 24), (4, 5, 11, 10), (2, 23, 19, 27, 3, 9, 8), (13, 12, 15, 14), (11, 5, 14, 15), (7, 9, 12, 13), (9, 11, 15, 12), (34, 41, 28, 19, 23), (30, 38, 64, 65), (32, 26, 18, 31, 36), (31, 42, 71, 61), (17, 21, 32, 37, 29), (21, 1, 26, 32), (20, 33, 38, 30, 16), (0, 25, 33, 20), (25, 17, 29, 39, 33), (24, 34, 23, 2), (16, 30, 40, 34, 24), (41, 34, 69, 70), (28, 43, 35, 27, 19), (28, 41, 70, 74), (31, 18, 22, 35, 42), (29, 37, 62, 63), (40, 30, 65, 68), (34, 40, 68, 69), (39, 29, 63, 66), (36, 31, 61, 60), (38, 33, 67, 64), (33, 39, 66, 67), (43, 28, 74, 73), (37, 32, 75, 62), (42, 35, 72, 71), (32, 36, 60, 75), (35, 43, 73, 72), (54, 53, 90, 98), (51, 49, 83, 95), (52, 51, 95, 97), (50, 52, 97, 96), (45, 50, 96, 82), (48, 59, 100, 92), (49, 48, 92, 83), (59, 46, 93, 100), (57, 58, 86, 99), (46, 47, 84, 93), (58, 44, 80, 86), (47, 56, 87, 84), (56, 57, 99, 87), (44, 55, 89, 80), (55, 54, 98, 89), (53, 45, 82, 90), (47, 46, 60, 61), (48, 49, 63, 62), (50, 45, 65, 64), (51, 52, 67, 66), (53, 54, 69, 68), (54, 55, 70, 69), (57, 56, 71, 72), (44, 58, 73, 74), (46, 59, 75, 60), (59, 48, 62, 75), (52, 50, 64, 67), (49, 51, 66, 63), (45, 53, 68, 65), (55, 44, 74, 70), (56, 47, 61, 71), (58, 57, 72, 73), (94, 76, 77, 81), (91, 93, 84, 78), (88, 79, 80, 89), (85, 87, 99, 86), (79, 85, 86, 80), (77, 78, 85, 79), (78, 84, 87, 85), (90, 88, 89, 98), (82, 81, 88, 90), (81, 77, 79, 88), (76, 91, 78, 77), (83, 92, 91, 76), (92, 100, 93, 91), (96, 94, 81, 82), (97, 95, 94, 96), (95, 83, 76, 94)])
_uv = me_laundromat_004.uv_layers.new(name='UVMap')
_uv.uv.foreach_set('vector', [0.5625, 0.1875, 0.625, 0.1875, 0.625, 0.25, 0.5625, 0.25, 0.375, 0.4468, 0.625, 0.4468, 0.625, 0.5, 0.375, 0.5, 0.375, 0.5, 0.625, 0.5, 0.625, 0.75, 0.375, 0.75, 0.375, 0.8032, 0.625, 0.8032, 0.625, 1.0, 0.5625, 1.0, 0.5, 1.0, 0.4375, 1.0, 0.375, 1.0, 0.3218, 0.5, 0.375, 0.5, 0.375, 0.75, 0.3218, 0.75, 0.6782, 0.5, 0.875, 0.5, 0.875, 0.5625, 0.875, 0.625, 0.875, 0.6875, 0.875, 0.75, 0.6782, 0.75, 0.625, 0.75, 0.625, 0.5, 0.625, 0.5, 0.625, 0.75, 0.125, 0.5, 0.3218, 0.5, 0.3218, 0.75, 0.125, 0.75, 0.125, 0.6875, 0.125, 0.625, 0.125, 0.5625, 0.375, 0.75, 0.625, 0.75, 0.625, 0.8032, 0.375, 0.8032, 0.375, 0.25, 0.4375, 0.25, 0.5, 0.25, 0.5625, 0.25, 0.625, 0.25, 0.625, 0.4468, 0.375, 0.4468, 0.625, 0.5, 0.6782, 0.5, 0.6782, 0.75, 0.625, 0.75, 0.625, 0.8032, 0.625, 0.75, 0.625, 0.75, 0.625, 0.8032, 0.625, 0.5, 0.625, 0.4468, 0.625, 0.4468, 0.625, 0.5, 0.6782, 0.5, 0.6782, 0.75, 0.6782, 0.75, 0.6782, 0.5, 0.4375, 0.1875, 0.4688, 0.1875, 0.5, 0.1875, 0.5, 0.25, 0.4375, 0.25, 0.4375, 0.125, 0.4375, 0.09375, 0.4375, 0.09375, 0.4375, 0.125, 0.5625, 0.0625, 0.625, 0.0625, 0.625, 0.125, 0.5625, 0.125, 0.5625, 0.09375, 0.5625, 0.125, 0.5625, 0.1562, 0.5625, 0.1562, 0.5625, 0.125, 0.5, 0.0, 0.5625, 0.0, 0.5625, 0.0625, 0.5312, 0.0625, 0.5, 0.0625, 0.5625, 0.0, 0.625, 0.0, 0.625, 0.0625, 0.5625, 0.0625, 0.375, 0.0625, 0.4375, 0.0625, 0.4375, 0.09375, 0.4375, 0.125, 0.375, 0.125, 0.375, 0.0, 0.4375, 0.0, 0.4375, 0.0625, 0.375, 0.0625, 0.4375, 0.0, 0.5, 0.0, 0.5, 0.0625, 0.4688, 0.0625, 0.4375, 0.0625, 0.375, 0.1875, 0.4375, 0.1875, 0.4375, 0.25, 0.375, 0.25, 0.375, 0.125, 0.4375, 0.125, 0.4375, 0.1562, 0.4375, 0.1875, 0.375, 0.1875, 0.4688, 0.1875, 0.4375, 0.1875, 0.4375, 0.1875, 0.4688, 0.1875, 0.5, 0.1875, 0.5312, 0.1875, 0.5625, 0.1875, 0.5625, 0.25, 0.5, 0.25, 0.5, 0.1875, 0.4688, 0.1875, 0.4688, 0.1875, 0.5, 0.1875, 0.5625, 0.125, 0.625, 0.125, 0.625, 0.1875, 0.5625, 0.1875, 0.5625, 0.1562, 0.5, 0.0625, 0.5312, 0.0625, 0.5312, 0.0625, 0.5, 0.0625, 0.4375, 0.1562, 0.4375, 0.125, 0.4375, 0.125, 0.4375, 0.1562, 0.4375, 0.1875, 0.4375, 0.1562, 0.4375, 0.1562, 0.4375, 0.1875, 0.4688, 0.0625, 0.5, 0.0625, 0.5, 0.0625, 0.4688, 0.0625, 0.5625, 0.09375, 0.5625, 0.125, 0.5625, 0.125, 0.5625, 0.09375, 0.4375, 0.09375, 0.4375, 0.0625, 0.4375, 0.0625, 0.4375, 0.09375, 0.4375, 0.0625, 0.4688, 0.0625, 0.4688, 0.0625, 0.4375, 0.0625, 0.5312, 0.1875, 0.5, 0.1875, 0.5, 0.1875, 0.5312, 0.1875, 0.5312, 0.0625, 0.5625, 0.0625, 0.5625, 0.0625, 0.5312, 0.0625, 0.5625, 0.1562, 0.5625, 0.1875, 0.5625, 0.1875, 0.5625, 0.1562, 0.5625, 0.0625, 0.5625, 0.09375, 0.5625, 0.09375, 0.5625, 0.0625, 0.5625, 0.1875, 0.5312, 0.1875, 0.5312, 0.1875, 0.5625, 0.1875, 0.4788, 0.1517, 0.4577, 0.1428, 0.4577, 0.1428, 0.4788, 0.1517, 0.4803, 0.08088, 0.5, 0.07827, 0.5, 0.07827, 0.4803, 0.08088, 0.4788, 0.09829, 0.4803, 0.08088, 0.4803, 0.08088, 0.4788, 0.09829, 0.4786, 0.1199, 0.4788, 0.09829, 0.4788, 0.09829, 0.4786, 0.1199, 0.4546, 0.125, 0.4786, 0.1199, 0.4786, 0.1199, 0.4546, 0.125, 0.4954, 0.09763, 0.5212, 0.0983, 0.5212, 0.0983, 0.4954, 0.09763, 0.5, 0.07827, 0.4954, 0.09763, 0.4954, 0.09763, 0.5, 0.07827, 0.5212, 0.0983, 0.5214, 0.1199, 0.5214, 0.1199, 0.5212, 0.0983, 0.5212, 0.1517, 0.4954, 0.1524, 0.4954, 0.1524, 0.5212, 0.1517, 0.5214, 0.1199, 0.5454, 0.125, 0.5454, 0.125, 0.5214, 0.1199, 0.4954, 0.1524, 0.5, 0.1717, 0.5, 0.1717, 0.4954, 0.1524, 0.5454, 0.125, 0.5423, 0.1428, 0.5423, 0.1428, 0.5454, 0.125, 0.5423, 0.1428, 0.5212, 0.1517, 0.5212, 0.1517, 0.5423, 0.1428, 0.5, 0.1717, 0.4803, 0.1691, 0.4803, 0.1691, 0.5, 0.1717, 0.4803, 0.1691, 0.4788, 0.1517, 0.4788, 0.1517, 0.4803, 0.1691, 0.4577, 0.1428, 0.4546, 0.125, 0.4546, 0.125, 0.4577, 0.1428, 0.5454, 0.125, 0.5214, 0.1199, 0.5625, 0.09375, 0.5625, 0.125, 0.4954, 0.09763, 0.5, 0.07827, 0.5, 0.0625, 0.5312, 0.0625, 0.4786, 0.1199, 0.4546, 0.125, 0.4375, 0.125, 0.4375, 0.09375, 0.4803, 0.08088, 0.4788, 0.09829, 0.4375, 0.0625, 0.4688, 0.0625, 0.4577, 0.1428, 0.4788, 0.1517, 0.4375, 0.1875, 0.4375, 0.1562, 0.4788, 0.1517, 0.4803, 0.1691, 0.4688, 0.1875, 0.4375, 0.1875, 0.5212, 0.1517, 0.5423, 0.1428, 0.5625, 0.1562, 0.5625, 0.1875, 0.5, 0.1717, 0.4954, 0.1524, 0.5312, 0.1875, 0.5, 0.1875, 0.5214, 0.1199, 0.5212, 0.0983, 0.5625, 0.0625, 0.5625, 0.09375, 0.5212, 0.0983, 0.4954, 0.09763, 0.5312, 0.0625, 0.5625, 0.0625, 0.4788, 0.09829, 0.4786, 0.1199, 0.4375, 0.09375, 0.4375, 0.0625, 0.5, 0.07827, 0.4803, 0.08088, 0.4688, 0.0625, 0.5, 0.0625, 0.4546, 0.125, 0.4577, 0.1428, 0.4375, 0.1562, 0.4375, 0.125, 0.4803, 0.1691, 0.5, 0.1717, 0.5, 0.1875, 0.4688, 0.1875, 0.5423, 0.1428, 0.5454, 0.125, 0.5625, 0.125, 0.5625, 0.1562, 0.4954, 0.1524, 0.5212, 0.1517, 0.5625, 0.1875, 0.5312, 0.1875, 0.4688, 0.09375, 0.5, 0.09375, 0.5, 0.125, 0.4688, 0.125, 0.5312, 0.09375, 0.5214, 0.1199, 0.5454, 0.125, 0.5312, 0.125, 0.4688, 0.1562, 0.5, 0.1562, 0.5, 0.1717, 0.4803, 0.1691, 0.5312, 0.1562, 0.5423, 0.1428, 0.5212, 0.1517, 0.4954, 0.1524, 0.5, 0.1562, 0.5312, 0.1562, 0.4954, 0.1524, 0.5, 0.1717, 0.5, 0.125, 0.5312, 0.125, 0.5312, 0.1562, 0.5, 0.1562, 0.5312, 0.125, 0.5454, 0.125, 0.5423, 0.1428, 0.5312, 0.1562, 0.4577, 0.1428, 0.4688, 0.1562, 0.4803, 0.1691, 0.4788, 0.1517, 0.4546, 0.125, 0.4688, 0.125, 0.4688, 0.1562, 0.4577, 0.1428, 0.4688, 0.125, 0.5, 0.125, 0.5, 0.1562, 0.4688, 0.1562, 0.5, 0.09375, 0.5312, 0.09375, 0.5312, 0.125, 0.5, 0.125, 0.5, 0.07827, 0.4954, 0.09763, 0.5312, 0.09375, 0.5, 0.09375, 0.4954, 0.09763, 0.5212, 0.0983, 0.5214, 0.1199, 0.5312, 0.09375, 0.4786, 0.1199, 0.4688, 0.09375, 0.4688, 0.125, 0.4546, 0.125, 0.4788, 0.09829, 0.4803, 0.08088, 0.4688, 0.09375, 0.4786, 0.1199, 0.4803, 0.08088, 0.5, 0.07827, 0.5, 0.09375, 0.4688, 0.09375])
me_laundromat_004.materials.append(mat_gridlines_002)
me_laundromat_004.use_remesh_fix_poles = True
me_laundromat_004.use_remesh_preserve_attributes = False
me_laundromat_004.update()
me_laundromat_004.normals_split_custom_set([tuple(v) for v in zip(*[iter([-1.0, 1.64e-07, -4.71e-07, -1.0, 1.64e-07, -4.71e-07, -1.0, 1.64e-07, -4.71e-07, -1.0, 1.64e-07, -4.71e-07, 0.0, -1.756e-07, -1.0, 0.0, -1.756e-07, -1.0, 0.0, -1.756e-07, -1.0, 0.0, -1.756e-07, -1.0, 1.0, -4.845e-11, 0.0, 1.0, -4.845e-11, 0.0, 1.0, -4.845e-11, 0.0, 1.0, -4.845e-11, 0.0, -6.885e-08, 1.405e-07, 1.0, -6.885e-08, 1.405e-07, 1.0, -6.885e-08, 1.405e-07, 1.0, -6.885e-08, 1.405e-07, 1.0, -6.885e-08, 1.405e-07, 1.0, -6.885e-08, 1.405e-07, 1.0, -6.885e-08, 1.405e-07, 1.0, 0.0, -1.0, 9.266e-08, 0.0, -1.0, 9.266e-08, 0.0, -1.0, 9.266e-08, 0.0, -1.0, 9.266e-08, 4.059e-15, 1.0, -1.816e-07, 4.059e-15, 1.0, -1.816e-07, 4.059e-15, 1.0, -1.816e-07, 4.059e-15, 1.0, -1.816e-07, 4.059e-15, 1.0, -1.816e-07, 4.059e-15, 1.0, -1.816e-07, 4.059e-15, 1.0, -1.816e-07, 1.0, 0.0, 0.0, 1.0, 0.0, 0.0, 1.0, 0.0, 0.0, 1.0, 0.0, 0.0, 0.0, -1.0, 9.266e-08, 0.0, -1.0, 9.266e-08, 0.0, -1.0, 9.266e-08, 0.0, -1.0, 9.266e-08, 0.0, -1.0, 9.266e-08, 0.0, -1.0, 9.266e-08, 0.0, -1.0, 9.266e-08, 0.0, 1.405e-07, 1.0, 0.0, 1.405e-07, 1.0, 0.0, 1.405e-07, 1.0, 0.0, 1.405e-07, 1.0, 0.0, -1.756e-07, -1.0, 0.0, -1.756e-07, -1.0, 0.0, -1.756e-07, -1.0, 0.0, -1.756e-07, -1.0, 0.0, -1.756e-07, -1.0, 0.0, -1.756e-07, -1.0, 0.0, -1.756e-07, -1.0, 0.0, 1.0, -3.359e-07, 0.0, 1.0, -3.359e-07, 0.0, 1.0, -3.359e-07, 0.0, 1.0, -3.359e-07, 0.0, 0.0, 1.0, 0.0, 0.0, 1.0, 0.0, 0.0, 1.0, 0.0, 0.0, 1.0, 0.0, 0.0, -1.0, 0.0, 0.0, -1.0, 0.0, 0.0, -1.0, 0.0, 0.0, -1.0, -1.0, 0.0, 0.0, -1.0, 0.0, 0.0, -1.0, 0.0, 0.0, -1.0, 0.0, 0.0, -1.0, -3.38e-07, -1.573e-06, -1.0, -3.38e-07, -1.573e-06, -1.0, -3.38e-07, -1.573e-06, -1.0, -3.38e-07, -1.573e-06, -1.0, -3.38e-07, -1.573e-06, 0.0, -0.9638, 0.2666, 0.0, -0.9638, 0.2666, 0.0, -0.9638, 0.2666, 0.0, -0.9638, 0.2666, -1.0, 1.514e-06, 4.416e-07, -1.0, 1.514e-06, 4.416e-07, -1.0, 1.514e-06, 4.416e-07, -1.0, 1.514e-06, 4.416e-07, -1.0, 1.514e-06, 4.416e-07, 0.0, 0.9638, -0.2666, 0.0, 0.9638, -0.2666, 0.0, 0.9638, -0.2666, 0.0, 0.9638, -0.2666, -1.0, 3.097e-07, 1.573e-06, -1.0, 3.097e-07, 1.573e-06, -1.0, 3.097e-07, 1.573e-06, -1.0, 3.097e-07, 1.573e-06, -1.0, 3.097e-07, 1.573e-06, -1.0, 2.082e-07, 4.71e-07, -1.0, 2.082e-07, 4.71e-07, -1.0, 2.082e-07, 4.71e-07, -1.0, 2.082e-07, 4.71e-07, -1.0, -1.003e-06, 4.416e-07, -1.0, -1.003e-06, 4.416e-07, -1.0, -1.003e-06, 4.416e-07, -1.0, -1.003e-06, 4.416e-07, -1.0, -1.003e-06, 4.416e-07, -1.0, -2.776e-07, 4.71e-07, -1.0, -2.776e-07, 4.71e-07, -1.0, -2.776e-07, 4.71e-07, -1.0, -2.776e-07, 4.71e-07, -1.0, -6.194e-07, 1.573e-06, -1.0, -6.194e-07, 1.573e-06, -1.0, -6.194e-07, 1.573e-06, -1.0, -6.194e-07, 1.573e-06, -1.0, -6.194e-07, 1.573e-06, -1.0, -1.136e-07, -4.71e-07, -1.0, -1.136e-07, -4.71e-07, -1.0, -1.136e-07, -4.71e-07, -1.0, -1.136e-07, -4.71e-07, -1.0, -1.009e-06, -4.416e-07, -1.0, -1.009e-06, -4.416e-07, -1.0, -1.009e-06, -4.416e-07, -1.0, -1.009e-06, -4.416e-07, -1.0, -1.009e-06, -4.416e-07, 0.0, -0.4331, -0.9013, 0.0, -0.4331, -0.9013, 0.0, -0.4331, -0.9013, 0.0, -0.4331, -0.9013, -1.0, 2.44e-07, -1.573e-06, -1.0, 2.44e-07, -1.573e-06, -1.0, 2.44e-07, -1.573e-06, -1.0, 2.44e-07, -1.573e-06, -1.0, 2.44e-07, -1.573e-06, 0.0, -0.1416, -0.9899, 0.0, -0.1416, -0.9899, 0.0, -0.1416, -0.9899, 0.0, -0.1416, -0.9899, -1.0, 1.514e-06, -4.416e-07, -1.0, 1.514e-06, -4.416e-07, -1.0, 1.514e-06, -4.416e-07, -1.0, 1.514e-06, -4.416e-07, -1.0, 1.514e-06, -4.416e-07, 0.0, 0.1416, 0.9899, 0.0, 0.1416, 0.9899, 0.0, 0.1416, 0.9899, 0.0, 0.1416, 0.9899, 0.0, -0.9638, -0.2666, 0.0, -0.9638, -0.2666, 0.0, -0.9638, -0.2666, 0.0, -0.9638, -0.2666, 0.0, -0.7326, -0.6806, 0.0, -0.7326, -0.6806, 0.0, -0.7326, -0.6806, 0.0, -0.7326, -0.6806, 0.0, -0.1416, 0.9899, 0.0, -0.1416, 0.9899, 0.0, -0.1416, 0.9899, 0.0, -0.1416, 0.9899, 0.0, 0.9638, 0.2666, 0.0, 0.9638, 0.2666, 0.0, 0.9638, 0.2666, 0.0, 0.9638, 0.2666, 0.0, -0.7326, 0.6806, 0.0, -0.7326, 0.6806, 0.0, -0.7326, 0.6806, 0.0, -0.7326, 0.6806, 0.0, -0.4331, 0.9013, 0.0, -0.4331, 0.9013, 0.0, -0.4331, 0.9013, 0.0, -0.4331, 0.9013, 0.0, 0.1416, -0.9899, 0.0, 0.1416, -0.9899, 0.0, 0.1416, -0.9899, 0.0, 0.1416, -0.9899, 0.0, 0.4331, 0.9013, 0.0, 0.4331, 0.9013, 0.0, 0.4331, 0.9013, 0.0, 0.4331, 0.9013, 0.0, 0.7326, -0.6806, 0.0, 0.7326, -0.6806, 0.0, 0.7326, -0.6806, 0.0, 0.7326, -0.6806, 0.0, 0.7326, 0.6806, 0.0, 0.7326, 0.6806, 0.0, 0.7326, 0.6806, 0.0, 0.7326, 0.6806, 0.0, 0.4331, -0.9013, 0.0, 0.4331, -0.9013, 0.0, 0.4331, -0.9013, 0.0, 0.4331, -0.9013, 0.0, 0.7326, 0.6806, 0.0, 0.7326, 0.6806, 0.0, 0.7326, 0.6806, 0.0, 0.7326, 0.6806, 0.0, 0.1416, -0.9899, 0.0, 0.1416, -0.9899, 0.0, 0.1416, -0.9899, 0.0, 0.1416, -0.9899, 0.0, 0.4331, -0.9013, 0.0, 0.4331, -0.9013, 0.0, 0.4331, -0.9013, 0.0, 0.4331, -0.9013, 0.0, 0.7326, -0.6806, 0.0, 0.7326, -0.6806, 0.0, 0.7326, -0.6806, 0.0, 0.7326, -0.6806, 0.0, 0.9638, -0.2666, 0.0, 0.9638, -0.2666, 0.0, 0.9638, -0.2666, 0.0, 0.9638, -0.2666, 0.0, -0.4331, -0.9013, 0.0, -0.4331, -0.9013, 0.0, -0.4331, -0.9013, 0.0, -0.4331, -0.9013, 0.0, -0.1416, -0.9899, 0.0, -0.1416, -0.9899, 0.0, -0.1416, -0.9899, 0.0, -0.1416, -0.9899, 0.0, -0.7326, -0.6806, 0.0, -0.7326, -0.6806, 0.0, -0.7326, -0.6806, 0.0, -0.7326, -0.6806, 0.0, -0.4331, 0.9013, 0.0, -0.4331, 0.9013, 0.0, -0.4331, 0.9013, 0.0, -0.4331, 0.9013, 0.0, -0.9638, -0.2666, 0.0, -0.9638, -0.2666, 0.0, -0.9638, -0.2666, 0.0, -0.9638, -0.2666, 0.0, -0.1416, 0.9899, 0.0, -0.1416, 0.9899, 0.0, -0.1416, 0.9899, 0.0, -0.1416, 0.9899, 0.0, -0.9638, 0.2666, 0.0, -0.9638, 0.2666, 0.0, -0.9638, 0.2666, 0.0, -0.9638, 0.2666, 0.0, -0.7326, 0.6806, 0.0, -0.7326, 0.6806, 0.0, -0.7326, 0.6806, 0.0, -0.7326, 0.6806, 0.0, 0.1416, 0.9899, 0.0, 0.1416, 0.9899, 0.0, 0.1416, 0.9899, 0.0, 0.1416, 0.9899, 0.0, 0.4331, 0.9013, 0.0, 0.4331, 0.9013, 0.0, 0.4331, 0.9013, 0.0, 0.4331, 0.9013, 0.0, 0.9638, 0.2666, 0.0, 0.9638, 0.2666, 0.0, 0.9638, 0.2666, 0.0, 0.9638, 0.2666, -1.0, -1.245e-06, -4.736e-07, -1.0, -1.245e-06, -4.736e-07, -1.0, -1.245e-06, -4.736e-07, -1.0, -1.245e-06, -4.736e-07, -1.0, -1.033e-07, -1.759e-06, -1.0, -1.033e-07, -1.759e-06, -1.0, -1.033e-07, -1.759e-06, -1.0, -1.033e-07, -1.759e-06, -1.0, 2.49e-06, -4.736e-07, -1.0, 2.49e-06, -4.736e-07, -1.0, 2.49e-06, -4.736e-07, -1.0, 2.49e-06, -4.736e-07, -1.0, 1.355e-06, -1.601e-06, -1.0, 1.355e-06, -1.601e-06, -1.0, 1.355e-06, -1.601e-06, -1.0, 1.355e-06, -1.601e-06, -1.0, 1.595e-06, 1.209e-06, -1.0, 1.595e-06, 1.209e-06, -1.0, 1.595e-06, 1.209e-06, -1.0, 1.595e-06, 1.209e-06, -1.0, 9.033e-07, 1.601e-06, -1.0, 9.033e-07, 1.601e-06, -1.0, 9.033e-07, 1.601e-06, -1.0, 9.033e-07, 1.601e-06, -1.0, -1.595e-06, 1.209e-06, -1.0, -1.595e-06, 1.209e-06, -1.0, -1.595e-06, 1.209e-06, -1.0, -1.595e-06, 1.209e-06, -1.0, -3.098e-07, 1.759e-06, -1.0, -3.098e-07, 1.759e-06, -1.0, -3.098e-07, 1.759e-06, -1.0, -3.098e-07, 1.759e-06, -1.0, -1.595e-06, -1.209e-06, -1.0, -1.595e-06, -1.209e-06, -1.0, -1.595e-06, -1.209e-06, -1.0, -1.595e-06, -1.209e-06, -1.0, -9.033e-07, -1.601e-06, -1.0, -9.033e-07, -1.601e-06, -1.0, -9.033e-07, -1.601e-06, -1.0, -9.033e-07, -1.601e-06, -1.0, 2.127e-06, -1.209e-06, -1.0, 2.127e-06, -1.209e-06, -1.0, 2.127e-06, -1.209e-06, -1.0, 2.127e-06, -1.209e-06, -1.0, 1.033e-07, -1.759e-06, -1.0, 1.033e-07, -1.759e-06, -1.0, 1.033e-07, -1.759e-06, -1.0, 1.033e-07, -1.759e-06, -1.0, 1.245e-06, 4.736e-07, -1.0, 1.245e-06, 4.736e-07, -1.0, 1.245e-06, 4.736e-07, -1.0, 1.245e-06, 4.736e-07, -1.0, 3.098e-07, 1.759e-06, -1.0, 3.098e-07, 1.759e-06, -1.0, 3.098e-07, 1.759e-06, -1.0, 3.098e-07, 1.759e-06, -1.0, -1.245e-06, 4.736e-07, -1.0, -1.245e-06, 4.736e-07, -1.0, -1.245e-06, 4.736e-07, -1.0, -1.245e-06, 4.736e-07, -1.0, -1.355e-06, 1.601e-06, -1.0, -1.355e-06, 1.601e-06, -1.0, -1.355e-06, 1.601e-06, -1.0, -1.355e-06, 1.601e-06, -1.0, 3.327e-09, 0.0, -1.0, 3.327e-09, 0.0, -1.0, 3.327e-09, 0.0, -1.0, 3.327e-09, 0.0, -1.0, 7.868e-07, 0.0, -1.0, 7.868e-07, 0.0, -1.0, 7.868e-07, 0.0, -1.0, 7.868e-07, 0.0, -1.0, -4.601e-07, 0.0, -1.0, -4.601e-07, 0.0, -1.0, -4.601e-07, 0.0, -1.0, -4.601e-07, 0.0, 1.0, -5.997e-06, 0.0, 1.0, -5.997e-06, 0.0, 1.0, -5.997e-06, 0.0, 1.0, -5.997e-06, 0.0, -1.0, 3.681e-07, 0.0, -1.0, 3.681e-07, 0.0, -1.0, 3.681e-07, 0.0, -1.0, 3.681e-07, 0.0, -1.0, 3.664e-07, 0.0, -1.0, 3.664e-07, 0.0, -1.0, 3.664e-07, 0.0, -1.0, 3.664e-07, 0.0, -1.0, 0.0, 0.0, -1.0, 0.0, 0.0, -1.0, 0.0, 0.0, -1.0, 0.0, 0.0, 1.0, 0.0, 0.0, 1.0, 0.0, 0.0, 1.0, 0.0, 0.0, 1.0, 0.0, 0.0, -1.0, 0.0, 0.0, -1.0, 0.0, 0.0, -1.0, 0.0, 0.0, -1.0, 0.0, 0.0, -1.0, -1.681e-07, 0.0, -1.0, -1.681e-07, 0.0, -1.0, -1.681e-07, 0.0, -1.0, -1.681e-07, 0.0, -1.0, -2.437e-07, 0.0, -1.0, -2.437e-07, 0.0, -1.0, -2.437e-07, 0.0, -1.0, -2.437e-07, 0.0, -1.0, 9.342e-08, 0.0, -1.0, 9.342e-08, 0.0, -1.0, 9.342e-08, 0.0, -1.0, 9.342e-08, 0.0, 1.0, -2.998e-06, 0.0, 1.0, -2.998e-06, 0.0, 1.0, -2.998e-06, 0.0, 1.0, -2.998e-06, 0.0, -1.0, 4.24e-07, 0.0, -1.0, 4.24e-07, 0.0, -1.0, 4.24e-07, 0.0, -1.0, 4.24e-07, 0.0, 1.0, -5.997e-06, 0.0, 1.0, -5.997e-06, 0.0, 1.0, -5.997e-06, 0.0, 1.0, -5.997e-06, 0.0, -1.0, 3.242e-07, 0.0, -1.0, 3.242e-07, 0.0, -1.0, 3.242e-07, 0.0, -1.0, 3.242e-07, 0.0])] * 3)])
me_cube_001 = bpy.data.meshes.new('Cube.001')
me_cube_001.from_pydata([(-0.2934, -1.0, -1.702), (-0.04972, -0.7563, 2.285), (-0.2934, 1.0, -1.702), (-0.04972, 0.7563, 2.285), (1.707, -1.0, -1.702), (1.463, -0.7563, 2.285), (1.707, 1.0, -1.702), (1.463, 0.7563, 2.285), (0.1366, -0.6837, -0.1628), (0.1366, -0.6837, 0.746), (0.1366, 0.6837, 0.746), (0.1366, 0.6837, -0.1628), (1.707, 1.0, 0.9562), (1.707, 1.0, -0.373), (1.707, -1.0, 0.9562), (1.707, -1.0, -0.373)], [], [(9, 1, 3, 10), (10, 3, 7, 12), (12, 7, 5, 14), (14, 5, 1, 9), (2, 6, 4, 0), (7, 3, 1, 5), (4, 15, 8, 0), (15, 14, 9, 8), (6, 13, 15, 4), (13, 12, 14, 15), (2, 11, 13, 6), (11, 10, 12, 13), (0, 8, 11, 2), (8, 9, 10, 11)])
_uv = me_cube_001.uv_layers.new(name='UVMap')
_uv.uv.foreach_set('vector', [0.5417, 0.0, 0.625, 0.0, 0.625, 0.25, 0.5417, 0.25, 0.5417, 0.25, 0.625, 0.25, 0.625, 0.5, 0.5417, 0.5, 0.5417, 0.5, 0.625, 0.5, 0.625, 0.75, 0.5417, 0.75, 0.5417, 0.75, 0.625, 0.75, 0.625, 1.0, 0.5417, 1.0, 0.125, 0.5, 0.375, 0.5, 0.375, 0.75, 0.125, 0.75, 0.625, 0.5, 0.875, 0.5, 0.875, 0.75, 0.625, 0.75, 0.375, 0.75, 0.4583, 0.75, 0.4583, 1.0, 0.375, 1.0, 0.4583, 0.75, 0.5417, 0.75, 0.5417, 1.0, 0.4583, 1.0, 0.375, 0.5, 0.4583, 0.5, 0.4583, 0.75, 0.375, 0.75, 0.4583, 0.5, 0.5417, 0.5, 0.5417, 0.75, 0.4583, 0.75, 0.375, 0.25, 0.4583, 0.25, 0.4583, 0.5, 0.375, 0.5, 0.4583, 0.25, 0.5417, 0.25, 0.5417, 0.5, 0.4583, 0.5, 0.375, 0.0, 0.4583, 0.0, 0.4583, 0.25, 0.375, 0.25, 0.4583, 0.0, 0.5417, 0.0, 0.5417, 0.25, 0.4583, 0.25])
me_cube_001.use_remesh_fix_poles = True
me_cube_001.use_remesh_preserve_attributes = False
me_cube_001.update()

# ---- objects
ob_laundromat = bpy.data.objects.new('Laundromat', me_laundromat)
ob_laundromat_001 = bpy.data.objects.new('Laundromat.001', me_laundromat_001)
ob_taxidermy = bpy.data.objects.new('Taxidermy', me_taxidermy)
ob_laundrymachine = bpy.data.objects.new('LaundryMachine', me_laundromat_002)
ob_laundrymachine_001 = bpy.data.objects.new('LaundryMachine.001', me_laundromat_003)
ob_laundrymachine_002 = bpy.data.objects.new('LaundryMachine.002', me_laundromat_004)
ob_cube = bpy.data.objects.new('Cube', me_cube_001)

# ---- transforms, parenting, visibility, modifiers, constraints
ob_laundromat.location = (0.0, 0.0, 0.0)
ob_laundromat.rotation_euler = (1.571, -0.0, 0.0)
ob_laundromat_001.location = (0.0, 0.0, 0.0)
ob_laundromat_001.rotation_euler = (1.571, -0.0, 0.0)
ob_taxidermy.location = (0.0, 0.0, 0.0)
ob_taxidermy.rotation_euler = (1.571, -0.0, 0.0)
ob_laundrymachine.location = (0.0, 6.644, 0.0)
ob_laundrymachine.rotation_euler = (1.571, -0.0, 0.0)
ob_laundrymachine.scale = (1.0, 0.7289, 1.0)
_m = ob_laundrymachine.modifiers.new('Array', 'ARRAY')
_m.count = 6
_m.relative_offset_displace = (0.0, 0.0, 1.1)
ob_laundrymachine_001.location = (-8.516, -5.078, 0.0)
ob_laundrymachine_001.rotation_euler = (1.571, -0.0, 3.142)
ob_laundrymachine_001.scale = (1.0, 0.7289, 1.0)
_m = ob_laundrymachine_001.modifiers.new('Array', 'ARRAY')
_m.count = 9
_m.relative_offset_displace = (0.0, 0.0, 1.1)
ob_laundrymachine_002.location = (-8.595, 7.0, 0.0)
ob_laundrymachine_002.rotation_euler = (1.571, -0.0, 0.0)
ob_laundrymachine_002.scale = (1.0, 0.7289, 1.0)
_m = ob_laundrymachine_002.modifiers.new('Array', 'ARRAY')
_m.count = 10
_m.relative_offset_displace = (0.0, 0.0, 1.1)
ob_cube.location = (-1.007, -8.367, 0.995)
ob_cube.scale = (0.5814, 0.5814, 0.5814)

# ---- collection membership
col_collection.objects.link(ob_laundromat)
col_collection.objects.link(ob_laundromat_001)
col_collection.objects.link(ob_taxidermy)
col_collection.objects.link(ob_laundrymachine)
col_collection.objects.link(ob_laundrymachine_001)
col_collection.objects.link(ob_laundrymachine_002)
col_collection.objects.link(ob_cube)

# ---- scene / render settings (as saved in the file)
scene.frame_start = 1; scene.frame_end = 250; scene.frame_set(1)
scene.render.engine = 'BLENDER_EEVEE_NEXT'
scene.cycles.use_denoising = False
scene.cycles.samples = 128
scene.cycles.sampling_pattern = 'TABULATED_SOBOL'
scene.cycles.use_adaptive_sampling = False
scene.cycles.use_light_tree = False
scene.view_settings.view_transform = 'Filmic'
bpy.context.view_layer.update()

# ---- added for rendering (the .blend has no active camera and no usable light): camera, sun
cam_auto = bpy.data.cameras.new('AutoCamera')
cam_auto.lens = 50.0
cam_auto.sensor_width = 36.0
cam_auto.clip_end = 1047.28
ob_auto_camera = bpy.data.objects.new('AutoCamera', cam_auto)
scene.collection.objects.link(ob_auto_camera)
ob_auto_camera.location = (31.1747, -74.6091, 55.4004)
ob_auto_camera.rotation_euler = (1.09748, -7.21219e-08, 0.694738)
scene.camera = ob_auto_camera
light_auto_sun = bpy.data.lights.new('AutoSun', 'SUN')
light_auto_sun.energy = 3.0
light_auto_sun.angle = 0.0523599
ob_auto_sun = bpy.data.objects.new('AutoSun', light_auto_sun)
scene.collection.objects.link(ob_auto_sun)
ob_auto_sun.rotation_euler = (0.872665, 0.174533, 0.523599)
bpy.context.view_layer.update()
